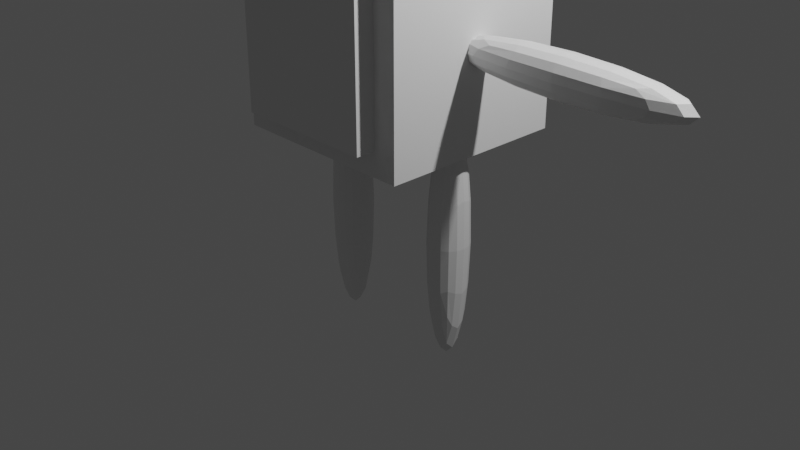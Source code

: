 # Source: Character003.blend  (saved by Blender 2.90.8; exported with 4.5.12 LTS)
import bpy
from mathutils import Matrix  # noqa: F401  (used for matrix-valued properties, if any)

bpy.ops.wm.read_factory_settings(use_empty=True)
scene = bpy.context.scene
scene.name = 'Scene'

# ---- collections
col_collection = bpy.data.collections.new('Collection'); scene.collection.children.link(col_collection)
col_body = bpy.data.collections.new('body'); scene.collection.children.link(col_body)
col_bones = bpy.data.collections.new('Bones'); scene.collection.children.link(col_bones)

# ---- materials (node trees are filled in below, after node groups)
mat_material_001 = bpy.data.materials.new('Material.001')
mat_material_001.alpha_threshold = 0.0
mat_material_001.use_transparent_shadow = False
mat_material_001.line_color = (0.0, 0.0, 0.0, 1.0)
mat_material = bpy.data.materials.new('Material')
mat_material.alpha_threshold = 0.0
mat_material.use_transparent_shadow = False
mat_material.line_color = (0.0, 0.0, 0.0, 1.0)

# ---- material node trees
mat_material_001.use_nodes = True; mat_material_001.node_tree.nodes.clear()
_N = mat_material_001.node_tree.nodes; _L = mat_material_001.node_tree.links
n0 = _N.new('ShaderNodeOutputMaterial'); n0.name = 'Material Output'; n0.location = (300, 300)
n1 = _N.new('ShaderNodeBsdfPrincipled'); n1.name = 'Principled BSDF'; n1.location = (10, 300)
n1.distribution = 'GGX'
n1.subsurface_method = 'BURLEY'
n1.inputs[2].default_value = 0.4
n1.inputs[3].default_value = 1.45
n1.inputs[27].default_value = (0.0, 0.0, 0.0, 1.0)
n1.inputs[28].default_value = 1.0
_L.new(n1.outputs[0], n0.inputs[0])
n0.is_active_output = True
mat_material.use_nodes = True; mat_material.node_tree.nodes.clear()
_N = mat_material.node_tree.nodes; _L = mat_material.node_tree.links
n0 = _N.new('ShaderNodeOutputMaterial'); n0.name = 'Material Output'; n0.location = (300, 300)
n1 = _N.new('ShaderNodeBsdfPrincipled'); n1.name = 'Principled BSDF'; n1.location = (10, 300)
n1.distribution = 'GGX'
n1.subsurface_method = 'BURLEY'
n1.inputs[2].default_value = 0.4
n1.inputs[3].default_value = 1.45
n1.inputs[27].default_value = (0.0, 0.0, 0.0, 1.0)
n1.inputs[28].default_value = 1.0
_L.new(n1.outputs[0], n0.inputs[0])
n0.is_active_output = True

# ---- world
world_world = bpy.data.worlds.new('World'); scene.world = world_world
world_world.use_nodes = True; world_world.node_tree.nodes.clear()
_N = world_world.node_tree.nodes; _L = world_world.node_tree.links
n0 = _N.new('ShaderNodeOutputWorld'); n0.name = 'World Output'; n0.location = (300, 300)
n1 = _N.new('ShaderNodeBackground'); n1.name = 'Background'; n1.location = (10, 300)
n1.inputs[0].default_value = (0.05088, 0.05088, 0.05088, 1.0)
_L.new(n1.outputs[0], n0.inputs[0])
n0.is_active_output = True
world_world.color = (0.05088, 0.05088, 0.05088)
world_world.use_sun_shadow = False
world_world.sun_shadow_jitter_overblur = 0.0

# ---- cameras
cam_camera = bpy.data.cameras.new('Camera')
cam_camera.clip_end = 100.0
cam_camera.ortho_scale = 7.314

# ---- lights
light_light = bpy.data.lights.new('Light', 'POINT')
light_light.transmission_factor = 0.0
light_light.energy = 1000.0
light_light.shadow_soft_size = 0.1
light_light.shadow_maximum_resolution = 0.006
light_light.use_absolute_resolution = True

# ---- meshes
me_cube_001 = bpy.data.meshes.new('Cube.001')
me_cube_001.from_pydata([(1.0, 1.0, 1.0), (1.0, 1.0, -1.0), (1.0, -1.0, 1.0), (1.0, -1.0, -1.0), (-1.0, 1.0, 1.0), (-1.0, 1.0, -1.0), (-1.0, -1.0, 1.0), (-1.0, -1.0, -1.0)], [], [(0, 4, 6, 2), (3, 2, 6, 7), (7, 6, 4, 5), (5, 1, 3, 7), (1, 0, 2, 3), (5, 4, 0, 1)])
_uv = me_cube_001.uv_layers.new(name='UVMap')
_uv.uv.foreach_set('vector', [0.625, 0.5, 0.875, 0.5, 0.875, 0.75, 0.625, 0.75, 0.375, 0.75, 0.625, 0.75, 0.625, 1.0, 0.375, 1.0, 0.375, 0.0, 0.625, 0.0, 0.625, 0.25, 0.375, 0.25, 0.125, 0.5, 0.375, 0.5, 0.375, 0.75, 0.125, 0.75, 0.375, 0.5, 0.625, 0.5, 0.625, 0.75, 0.375, 0.75, 0.375, 0.25, 0.625, 0.25, 0.625, 0.5, 0.375, 0.5])
me_cube_001.materials.append(mat_material_001)
me_cube_001.use_remesh_preserve_volume = False
me_cube_001.use_remesh_preserve_attributes = False
me_cube_001.use_mirror_vertex_groups = False
me_cube_001.update()
me_cube = bpy.data.meshes.new('Cube')
me_cube.from_pydata([(1.0, 1.0, 1.0), (1.0, 1.0, -1.0), (1.0, -1.0, 1.0), (1.0, -1.0, -1.0), (-1.0, 1.0, 1.0), (-1.0, 1.0, -1.0), (-1.0, -1.0, 1.0), (-1.0, -1.0, -1.0)], [], [(0, 4, 6, 2), (3, 2, 6, 7), (7, 6, 4, 5), (5, 1, 3, 7), (1, 0, 2, 3), (5, 4, 0, 1)])
_uv = me_cube.uv_layers.new(name='UVMap')
_uv.uv.foreach_set('vector', [0.625, 0.5, 0.875, 0.5, 0.875, 0.75, 0.625, 0.75, 0.375, 0.75, 0.625, 0.75, 0.625, 1.0, 0.375, 1.0, 0.375, 0.0, 0.625, 0.0, 0.625, 0.25, 0.375, 0.25, 0.125, 0.5, 0.375, 0.5, 0.375, 0.75, 0.125, 0.75, 0.375, 0.5, 0.625, 0.5, 0.625, 0.75, 0.375, 0.75, 0.375, 0.25, 0.625, 0.25, 0.625, 0.5, 0.375, 0.5])
me_cube.materials.append(mat_material)
me_cube.use_remesh_preserve_volume = False
me_cube.use_remesh_preserve_attributes = False
me_cube.use_mirror_vertex_groups = False
me_cube.update()
me_cube_002 = bpy.data.meshes.new('Cube.002')
me_cube_002.from_pydata([(-1.0, -1.0, -1.0), (-1.0, -1.0, 1.0), (-1.0, 1.0, -1.0), (-1.0, 1.0, 1.0), (1.0, -1.0, -1.0), (1.0, -1.0, 1.0), (1.0, 1.0, -1.0), (1.0, 1.0, 1.0)], [], [(0, 1, 3, 2), (2, 3, 7, 6), (6, 7, 5, 4), (4, 5, 1, 0), (2, 6, 4, 0), (7, 3, 1, 5)])
_uv = me_cube_002.uv_layers.new(name='UVMap')
_uv.uv.foreach_set('vector', [0.375, 0.0, 0.625, 0.0, 0.625, 0.25, 0.375, 0.25, 0.375, 0.25, 0.625, 0.25, 0.625, 0.5, 0.375, 0.5, 0.375, 0.5, 0.625, 0.5, 0.625, 0.75, 0.375, 0.75, 0.375, 0.75, 0.625, 0.75, 0.625, 1.0, 0.375, 1.0, 0.125, 0.5, 0.375, 0.5, 0.375, 0.75, 0.125, 0.75, 0.625, 0.5, 0.875, 0.5, 0.875, 0.75, 0.625, 0.75])
me_cube_002.use_remesh_fix_poles = True
me_cube_002.use_remesh_preserve_attributes = False
me_cube_002.use_mirror_vertex_groups = False
me_cube_002.update()
me_cube_003 = bpy.data.meshes.new('Cube.003')
me_cube_003.from_pydata([(1.0, 1.0, 1.0), (1.0, 1.0, -1.0), (1.0, -1.0, 1.0), (1.0, -1.0, -1.0), (-1.0, 1.0, 1.0), (-1.0, 1.0, -1.0), (-1.0, -1.0, 1.0), (-1.0, -1.0, -1.0)], [], [(0, 4, 6, 2), (3, 2, 6, 7), (7, 6, 4, 5), (5, 1, 3, 7), (1, 0, 2, 3), (5, 4, 0, 1)])
_uv = me_cube_003.uv_layers.new(name='UVMap')
_uv.uv.foreach_set('vector', [0.625, 0.5, 0.875, 0.5, 0.875, 0.75, 0.625, 0.75, 0.375, 0.75, 0.625, 0.75, 0.625, 1.0, 0.375, 1.0, 0.375, 0.0, 0.625, 0.0, 0.625, 0.25, 0.375, 0.25, 0.125, 0.5, 0.375, 0.5, 0.375, 0.75, 0.125, 0.75, 0.375, 0.5, 0.625, 0.5, 0.625, 0.75, 0.375, 0.75, 0.375, 0.25, 0.625, 0.25, 0.625, 0.5, 0.375, 0.5])
me_cube_003.materials.append(mat_material)
me_cube_003.use_remesh_preserve_volume = False
me_cube_003.use_remesh_preserve_attributes = False
me_cube_003.use_mirror_vertex_groups = False
me_cube_003.update()
me_cube_004 = bpy.data.meshes.new('Cube.004')
me_cube_004.from_pydata([(1.0, 1.0, 1.0), (1.0, 1.0, -1.0), (1.0, -1.0, 1.0), (1.0, -1.0, -1.0), (-1.0, 1.0, 1.0), (-1.0, 1.0, -1.0), (-1.0, -1.0, 1.0), (-1.0, -1.0, -1.0)], [], [(0, 4, 6, 2), (3, 2, 6, 7), (7, 6, 4, 5), (5, 1, 3, 7), (1, 0, 2, 3), (5, 4, 0, 1)])
_uv = me_cube_004.uv_layers.new(name='UVMap')
_uv.uv.foreach_set('vector', [0.625, 0.5, 0.875, 0.5, 0.875, 0.75, 0.625, 0.75, 0.375, 0.75, 0.625, 0.75, 0.625, 1.0, 0.375, 1.0, 0.375, 0.0, 0.625, 0.0, 0.625, 0.25, 0.375, 0.25, 0.125, 0.5, 0.375, 0.5, 0.375, 0.75, 0.125, 0.75, 0.375, 0.5, 0.625, 0.5, 0.625, 0.75, 0.375, 0.75, 0.375, 0.25, 0.625, 0.25, 0.625, 0.5, 0.375, 0.5])
me_cube_004.materials.append(mat_material)
me_cube_004.use_remesh_preserve_volume = False
me_cube_004.use_remesh_preserve_attributes = False
me_cube_004.use_mirror_vertex_groups = False
me_cube_004.update()
me_cube_005 = bpy.data.meshes.new('Cube.005')
me_cube_005.from_pydata([(-1.0, -1.0, -1.0), (-1.0, -1.0, 1.0), (-1.0, 1.0, -1.0), (-1.0, 1.0, 1.0), (1.0, -1.0, -1.0), (1.0, -1.0, 1.0), (1.0, 1.0, -1.0), (1.0, 1.0, 1.0)], [], [(0, 1, 3, 2), (2, 3, 7, 6), (6, 7, 5, 4), (4, 5, 1, 0), (2, 6, 4, 0), (7, 3, 1, 5)])
_uv = me_cube_005.uv_layers.new(name='UVMap')
_uv.uv.foreach_set('vector', [0.375, 0.0, 0.625, 0.0, 0.625, 0.25, 0.375, 0.25, 0.375, 0.25, 0.625, 0.25, 0.625, 0.5, 0.375, 0.5, 0.375, 0.5, 0.625, 0.5, 0.625, 0.75, 0.375, 0.75, 0.375, 0.75, 0.625, 0.75, 0.625, 1.0, 0.375, 1.0, 0.125, 0.5, 0.375, 0.5, 0.375, 0.75, 0.125, 0.75, 0.625, 0.5, 0.875, 0.5, 0.875, 0.75, 0.625, 0.75])
me_cube_005.use_remesh_fix_poles = True
me_cube_005.use_remesh_preserve_attributes = False
me_cube_005.use_mirror_vertex_groups = False
me_cube_005.update()
me_cube_006 = bpy.data.meshes.new('Cube.006')
me_cube_006.from_pydata([(1.0, 1.0, 1.0), (1.0, 1.0, -1.0), (1.0, -1.0, 1.0), (1.0, -1.0, -1.0), (-1.0, 1.0, 1.0), (-1.0, 1.0, -1.0), (-1.0, -1.0, 1.0), (-1.0, -1.0, -1.0), (0.0, 0.3472, 1.13), (0.0, 0.6811, 1.104), (0.0, 0.9887, 1.063), (0.0, 1.258, 1.008), (0.0, 1.48, 0.9406), (0.0, 1.644, 0.8637), (0.0, 1.746, 0.7802), (0.0, 1.78, 0.6934), (0.0, 1.746, 0.6066), (0.0, 0.9887, 0.3235), (0.06774, 0.3405, 1.13), (0.1329, 0.668, 1.104), (0.1929, 0.9698, 1.063), (0.2455, 1.234, 1.008), (0.2887, 1.451, 0.9406), (0.3208, 1.613, 0.8637), (0.3405, 1.712, 0.7802), (0.3472, 1.746, 0.6934), (0.3405, 1.712, 0.6066), (0.3208, 1.613, 0.5232), (0.2887, 1.451, 0.4462), (0.2455, 1.234, 0.3788), (0.1929, 0.9698, 0.3235), (0.1329, 0.668, 0.2824), (0.06774, 0.3405, 0.2571), (0.1329, 0.3208, 1.13), (0.2606, 0.6292, 1.104), (0.3784, 0.9135, 1.063), (0.4816, 1.163, 1.008), (0.5663, 1.367, 0.9406), (0.6292, 1.519, 0.8637), (0.668, 1.613, 0.7802), (0.6811, 1.644, 0.6934), (0.668, 1.613, 0.6066), (0.6292, 1.519, 0.5232), (0.5663, 1.367, 0.4462), (0.4816, 1.163, 0.3788), (0.3784, 0.9135, 0.3235), (0.2606, 0.6292, 0.2824), (0.1329, 0.3208, 0.2571), (0.1929, 0.2887, 1.13), (0.3784, 0.5663, 1.104), (0.5493, 0.8221, 1.063), (0.6992, 1.046, 1.008), (0.8221, 1.23, 0.9406), (0.9135, 1.367, 0.8637), (0.9698, 1.451, 0.7802), (0.9888, 1.48, 0.6934), (0.9698, 1.451, 0.6066), (0.9135, 1.367, 0.5232), (0.8221, 1.23, 0.4462), (0.6992, 1.046, 0.3788), (0.5493, 0.8221, 0.3235), (0.3784, 0.5663, 0.2824), (0.1929, 0.2887, 0.2571), (0.2455, 0.2455, 1.13), (0.4816, 0.4816, 1.104), (0.6992, 0.6992, 1.063), (0.8899, 0.8899, 1.008), (1.046, 1.046, 0.9406), (1.163, 1.163, 0.8637), (1.234, 1.234, 0.7802), (1.258, 1.258, 0.6934), (1.234, 1.234, 0.6066), (1.163, 1.163, 0.5232), (1.046, 1.046, 0.4462), (0.8899, 0.8899, 0.3788), (0.6992, 0.6992, 0.3235), (0.4816, 0.4816, 0.2824), (0.2455, 0.2455, 0.2571), (0.2887, 0.1929, 1.13), (0.5663, 0.3784, 1.104), (0.8221, 0.5493, 1.063), (1.046, 0.6992, 1.008), (1.23, 0.8221, 0.9406), (1.367, 0.9135, 0.8637), (1.451, 0.9698, 0.7802), (1.48, 0.9887, 0.6934), (1.451, 0.9698, 0.6066), (1.367, 0.9135, 0.5232), (1.23, 0.8221, 0.4462), (1.046, 0.6992, 0.3788), (0.8221, 0.5493, 0.3235), (0.5663, 0.3784, 0.2824), (0.2887, 0.1929, 0.2571), (0.3208, 0.1329, 1.13), (0.6292, 0.2606, 1.104), (0.9135, 0.3784, 1.063), (1.163, 0.4816, 1.008), (1.367, 0.5663, 0.9406), (1.519, 0.6292, 0.8637), (1.613, 0.668, 0.7802), (1.644, 0.6811, 0.6934), (1.613, 0.668, 0.6066), (1.519, 0.6292, 0.5232), (1.367, 0.5663, 0.4462), (1.163, 0.4816, 0.3788), (0.9135, 0.3784, 0.3235), (0.6292, 0.2606, 0.2824), (0.3208, 0.1329, 0.2571), (0.3405, 0.06774, 1.13), (0.668, 0.1329, 1.104), (0.9698, 0.1929, 1.063), (1.234, 0.2455, 1.008), (1.451, 0.2887, 0.9406), (1.613, 0.3208, 0.8637), (1.712, 0.3405, 0.7802), (1.746, 0.3472, 0.6934), (1.712, 0.3405, 0.6066), (1.613, 0.3208, 0.5232), (1.451, 0.2887, 0.4462), (1.234, 0.2455, 0.3788), (0.9698, 0.1929, 0.3235), (0.668, 0.1329, 0.2824), (0.3405, 0.06774, 0.2571), (0.3472, -5.813e-07, 1.13), (0.6811, -5.681e-07, 1.104), (0.9888, -5.548e-07, 1.063), (1.258, -5.681e-07, 1.008), (1.48, -5.946e-07, 0.9406), (1.644, -4.885e-07, 0.8637), (1.746, -7.007e-07, 0.7802), (1.78, -6.741e-07, 0.6934), (1.746, -7.007e-07, 0.6066), (1.644, -4.089e-07, 0.5232), (1.48, -5.946e-07, 0.4462), (1.258, -5.681e-07, 0.3788), (0.9887, -6.078e-07, 0.3235), (0.6811, -5.415e-07, 0.2824), (0.3472, -5.482e-07, 0.2571), (0.3405, -0.06774, 1.13), (0.668, -0.1329, 1.104), (0.9698, -0.1929, 1.063), (1.234, -0.2455, 1.008), (1.451, -0.2887, 0.9406), (1.613, -0.3208, 0.8637), (1.712, -0.3405, 0.7802), (1.746, -0.3472, 0.6934), (1.712, -0.3405, 0.6066), (1.613, -0.3208, 0.5232), (1.451, -0.2887, 0.4462), (1.234, -0.2455, 0.3788), (0.9698, -0.1929, 0.3235), (0.668, -0.1329, 0.2824), (0.3405, -0.06774, 0.2571), (0.3208, -0.1329, 1.13), (0.6292, -0.2606, 1.104), (0.9135, -0.3784, 1.063), (1.163, -0.4816, 1.008), (1.367, -0.5663, 0.9406), (1.519, -0.6292, 0.8637), (1.613, -0.668, 0.7802), (1.644, -0.6811, 0.6934), (1.613, -0.668, 0.6066), (1.519, -0.6292, 0.5232), (1.367, -0.5663, 0.4462), (1.163, -0.4816, 0.3788), (0.9135, -0.3784, 0.3235), (0.6292, -0.2606, 0.2824), (0.3208, -0.1329, 0.2571), (0.2887, -0.1929, 1.13), (0.5663, -0.3784, 1.104), (0.8221, -0.5493, 1.063), (1.046, -0.6992, 1.008), (1.23, -0.8221, 0.9406), (1.367, -0.9135, 0.8637), (1.451, -0.9698, 0.7802), (1.48, -0.9888, 0.6934), (1.451, -0.9698, 0.6066), (1.367, -0.9135, 0.5232), (1.23, -0.8221, 0.4462), (1.046, -0.6992, 0.3788), (0.8221, -0.5493, 0.3235), (0.5663, -0.3784, 0.2824), (0.2887, -0.1929, 0.2571), (0.2455, -0.2455, 1.13), (0.4816, -0.4816, 1.104), (0.6992, -0.6992, 1.063), (0.8899, -0.8899, 1.008), (1.046, -1.046, 0.9406), (1.163, -1.163, 0.8637), (1.234, -1.234, 0.7802), (1.258, -1.258, 0.6934), (1.234, -1.234, 0.6066), (1.163, -1.163, 0.5232), (1.046, -1.046, 0.4462), (0.8899, -0.8899, 0.3788), (0.6992, -0.6992, 0.3235), (0.4816, -0.4816, 0.2824), (0.2455, -0.2455, 0.2571), (0.1929, -0.2887, 1.13), (0.3784, -0.5663, 1.104), (0.5493, -0.8221, 1.063), (0.6992, -1.046, 1.008), (0.8221, -1.23, 0.9406), (0.9135, -1.367, 0.8637), (0.9698, -1.451, 0.7802), (0.9887, -1.48, 0.6934), (0.9698, -1.451, 0.6066), (0.9135, -1.367, 0.5232), (0.8221, -1.23, 0.4462), (0.6992, -1.046, 0.3788), (0.5493, -0.8221, 0.3235), (0.3784, -0.5663, 0.2824), (0.1929, -0.2887, 0.2571), (0.0, -5.799e-07, 0.2485), (0.1329, -0.3208, 1.13), (0.2606, -0.6292, 1.104), (0.3784, -0.9135, 1.063), (0.4816, -1.163, 1.008), (0.5663, -1.367, 0.9406), (0.6292, -1.519, 0.8637), (0.668, -1.613, 0.7802), (0.6811, -1.644, 0.6934), (0.668, -1.613, 0.6066), (0.6292, -1.519, 0.5232), (0.5663, -1.367, 0.4462), (0.4816, -1.163, 0.3788), (0.3784, -0.9135, 0.3235), (0.2606, -0.6292, 0.2824), (0.1329, -0.3208, 0.2571), (0.06774, -0.3405, 1.13), (0.1329, -0.668, 1.104), (0.1929, -0.9698, 1.063), (0.2455, -1.234, 1.008), (0.2887, -1.451, 0.9406), (0.3208, -1.613, 0.8637), (0.3405, -1.712, 0.7802), (0.3472, -1.746, 0.6934), (0.3405, -1.712, 0.6066), (0.3208, -1.613, 0.5232), (0.2887, -1.451, 0.4462), (0.2455, -1.234, 0.3788), (0.1929, -0.9698, 0.3235), (0.1329, -0.668, 0.2824), (0.06774, -0.3405, 0.2571), (-1.284e-08, -0.3472, 1.13), (7.335e-08, -0.6811, 1.104), (4.683e-08, -0.9888, 1.063), (-4.598e-08, -1.258, 1.008), (-1.521e-07, -1.48, 0.9406), (1.131e-07, -1.644, 0.8637), (-1.521e-07, -1.746, 0.7802), (-1.786e-07, -1.78, 0.6934), (-1.521e-07, -1.746, 0.6066), (1.131e-07, -1.644, 0.5232), (-1.521e-07, -1.48, 0.4462), (-4.598e-08, -1.258, 0.3788), (-1.947e-08, -0.9888, 0.3235), (7.054e-09, -0.6811, 0.2824), (7.054e-09, -0.3472, 0.2571), (-0.06774, -0.3405, 1.13), (-0.1329, -0.668, 1.104), (-0.1929, -0.9698, 1.063), (-0.2455, -1.234, 1.008), (-0.2887, -1.451, 0.9406), (-0.3208, -1.613, 0.8637), (-0.3405, -1.712, 0.7802), (-0.3472, -1.746, 0.6934), (-0.3405, -1.712, 0.6066), (-0.3208, -1.613, 0.5232), (-0.2887, -1.451, 0.4462), (-0.2455, -1.234, 0.3788), (-0.1929, -0.9698, 0.3235), (-0.1329, -0.668, 0.2824), (-0.06774, -0.3405, 0.2571), (-0.1329, -0.3208, 1.13), (-0.2606, -0.6292, 1.104), (-0.3784, -0.9135, 1.063), (-0.4816, -1.163, 1.008), (-0.5663, -1.367, 0.9406), (-0.6292, -1.519, 0.8637), (-0.668, -1.613, 0.7802), (-0.6811, -1.644, 0.6934), (-0.668, -1.613, 0.6066), (-0.6292, -1.519, 0.5232), (-0.5663, -1.367, 0.4462), (-0.4816, -1.163, 0.3788), (-0.3784, -0.9135, 0.3235), (-0.2606, -0.6292, 0.2824), (-0.1329, -0.3208, 0.2571), (-0.1929, -0.2887, 1.13), (-0.3784, -0.5663, 1.104), (-0.5493, -0.8221, 1.063), (-0.6992, -1.046, 1.008), (-0.8221, -1.23, 0.9406), (-0.9135, -1.367, 0.8637), (-0.9698, -1.451, 0.7802), (-0.9887, -1.48, 0.6934), (-0.9698, -1.451, 0.6066), (-0.9135, -1.367, 0.5232), (-0.8221, -1.23, 0.4462), (-0.6992, -1.046, 0.3788), (-0.5493, -0.8221, 0.3235), (-0.3784, -0.5663, 0.2824), (-0.1929, -0.2887, 0.2571), (-4.101e-07, -9.9e-07, 1.138), (-0.2455, -0.2455, 1.13), (-0.4816, -0.4816, 1.104), (-0.6992, -0.6992, 1.063), (-0.8899, -0.8899, 1.008), (-1.046, -1.046, 0.9406), (-1.163, -1.163, 0.8637), (-1.234, -1.234, 0.7802), (-1.258, -1.258, 0.6934), (-1.234, -1.234, 0.6066), (-1.163, -1.163, 0.5232), (-1.046, -1.046, 0.4462), (-0.8899, -0.8899, 0.3788), (-0.6992, -0.6992, 0.3235), (-0.4816, -0.4816, 0.2824), (-0.2455, -0.2455, 0.2571), (-0.2887, -0.1929, 1.13), (-0.5663, -0.3784, 1.104), (-0.8221, -0.5493, 1.063), (-1.046, -0.6992, 1.008), (-1.23, -0.8221, 0.9406), (-1.367, -0.9135, 0.8637), (-1.451, -0.9698, 0.7802), (-1.48, -0.9887, 0.6934), (-1.451, -0.9698, 0.6066), (-1.367, -0.9135, 0.5232), (-1.23, -0.8221, 0.4462), (-1.046, -0.6992, 0.3788), (-0.8221, -0.5493, 0.3235), (-0.5663, -0.3784, 0.2824), (-0.2887, -0.1929, 0.2571), (-0.3208, -0.1329, 1.13), (-0.6292, -0.2606, 1.104), (-0.9135, -0.3784, 1.063), (-1.163, -0.4816, 1.008), (-1.367, -0.5663, 0.9406), (-1.519, -0.6292, 0.8637), (-1.613, -0.668, 0.7802), (-1.644, -0.6811, 0.6934), (-1.613, -0.668, 0.6066), (-1.519, -0.6292, 0.5232), (-1.367, -0.5663, 0.4462), (-1.163, -0.4816, 0.3788), (-0.9135, -0.3784, 0.3235), (-0.6292, -0.2606, 0.2824), (-0.3208, -0.1329, 0.2571), (-0.3405, -0.06774, 1.13), (-0.668, -0.1329, 1.104), (-0.9698, -0.1929, 1.063), (-1.234, -0.2455, 1.008), (-1.451, -0.2887, 0.9406), (-1.613, -0.3208, 0.8637), (-1.712, -0.3405, 0.7802), (-1.746, -0.3472, 0.6934), (-1.712, -0.3405, 0.6066), (-1.613, -0.3208, 0.5232), (-1.451, -0.2887, 0.4462), (-1.234, -0.2455, 0.3788), (-0.9698, -0.1929, 0.3235), (-0.668, -0.1329, 0.2824), (-0.3405, -0.06774, 0.2571), (-0.3472, -5.548e-07, 1.13), (-0.6811, -5.018e-07, 1.104), (-0.9887, -5.018e-07, 1.063), (-1.258, -3.294e-07, 1.008), (-1.48, -2.498e-07, 0.9406), (-1.644, -5.681e-07, 0.8637), (-1.746, -1.703e-07, 0.7802), (-1.78, -2.498e-07, 0.6934), (-1.746, -1.703e-07, 0.6066), (-1.644, -5.681e-07, 0.5232), (-1.48, -2.498e-07, 0.4462), (-1.258, -3.294e-07, 0.3788), (-0.9887, -4.62e-07, 0.3235), (-0.6811, -4.487e-07, 0.2824), (-0.3472, -5.614e-07, 0.2571), (-0.3405, 0.06774, 1.13), (-0.668, 0.1329, 1.104), (-0.9698, 0.1929, 1.063), (-1.234, 0.2455, 1.008), (-1.451, 0.2887, 0.9406), (-1.613, 0.3208, 0.8637), (-1.712, 0.3405, 0.7802), (-1.746, 0.3472, 0.6934), (-1.712, 0.3405, 0.6066), (-1.613, 0.3208, 0.5232), (-1.451, 0.2887, 0.4462), (-1.234, 0.2455, 0.3788), (-0.9698, 0.1929, 0.3235), (-0.668, 0.1329, 0.2824), (-0.3405, 0.06774, 0.2571), (-0.3208, 0.1329, 1.13), (-0.6292, 0.2606, 1.104), (-0.9135, 0.3784, 1.063), (-1.163, 0.4816, 1.008), (-1.367, 0.5663, 0.9406), (-1.519, 0.6292, 0.8637), (-1.613, 0.668, 0.7802), (-1.644, 0.6811, 0.6934), (-1.613, 0.668, 0.6066), (-1.519, 0.6292, 0.5232), (-1.367, 0.5663, 0.4462), (-1.163, 0.4816, 0.3788), (-0.9135, 0.3784, 0.3235), (-0.6292, 0.2606, 0.2824), (-0.3208, 0.1329, 0.2571), (-0.2887, 0.1929, 1.13), (-0.5663, 0.3784, 1.104), (-0.8221, 0.5493, 1.063), (-1.046, 0.6992, 1.008), (-1.23, 0.8221, 0.9406), (-1.367, 0.9135, 0.8637), (-1.451, 0.9698, 0.7802), (-1.48, 0.9887, 0.6934), (-1.451, 0.9698, 0.6066), (-1.367, 0.9135, 0.5232), (-1.23, 0.8221, 0.4462), (-1.046, 0.6992, 0.3788), (-0.8221, 0.5493, 0.3235), (-0.5663, 0.3784, 0.2824), (-0.2887, 0.1929, 0.2571), (-0.2455, 0.2455, 1.13), (-0.4816, 0.4816, 1.104), (-0.6992, 0.6992, 1.063), (-0.8899, 0.8899, 1.008), (-1.046, 1.046, 0.9406), (-1.163, 1.163, 0.8637), (-1.234, 1.234, 0.7802), (-1.258, 1.258, 0.6934), (-1.234, 1.234, 0.6066), (-1.163, 1.163, 0.5232), (-1.046, 1.046, 0.4462), (-0.8899, 0.8899, 0.3788), (-0.6992, 0.6992, 0.3235), (-0.4816, 0.4816, 0.2824), (-0.2455, 0.2455, 0.2571), (-0.1929, 0.2887, 1.13), (-0.3784, 0.5663, 1.104), (-0.5493, 0.8221, 1.063), (-0.6992, 1.046, 1.008), (-0.8221, 1.23, 0.9406), (-0.9135, 1.367, 0.8637), (-0.9698, 1.451, 0.7802), (-0.9887, 1.48, 0.6934), (-0.9698, 1.451, 0.6066), (-0.9135, 1.367, 0.5232), (-0.8221, 1.23, 0.4462), (-0.6992, 1.046, 0.3788), (-0.5493, 0.8221, 0.3235), (-0.3784, 0.5663, 0.2824), (-0.1929, 0.2887, 0.2571), (-0.1329, 0.3208, 1.13), (-0.2606, 0.6292, 1.104), (-0.3784, 0.9135, 1.063), (-0.4816, 1.163, 1.008), (-0.5663, 1.367, 0.9406), (-0.6292, 1.519, 0.8637), (-0.668, 1.613, 0.7802), (-0.6811, 1.644, 0.6934), (-0.668, 1.613, 0.6066), (-0.6292, 1.519, 0.5232), (-0.5663, 1.367, 0.4462), (-0.4816, 1.163, 0.3788), (-0.3784, 0.9135, 0.3235), (-0.2606, 0.6292, 0.2824), (-0.1329, 0.3208, 0.2571), (-0.06774, 0.3405, 1.13), (-0.1329, 0.668, 1.104), (-0.1929, 0.9698, 1.063), (-0.2455, 1.234, 1.008), (-0.2887, 1.451, 0.9406), (-0.3208, 1.613, 0.8637), (-0.3405, 1.712, 0.7802), (-0.3472, 1.746, 0.6934), (-0.3405, 1.712, 0.6066), (-0.3208, 1.613, 0.5232), (-0.2887, 1.451, 0.4462), (-0.2455, 1.234, 0.3788), (-0.1929, 0.9698, 0.3235), (-0.1329, 0.668, 0.2824), (-0.06774, 0.3405, 0.2571), (1.131e-07, 1.644, 0.5232), (4.844e-07, 1.48, 0.4462), (2.723e-07, 1.258, 0.3788), (1.397e-07, 0.6811, 0.2824), (2.694e-08, 0.3472, 0.2571)], [], [(0, 4, 6, 2), (3, 2, 6, 7), (7, 6, 4, 5), (5, 1, 3, 7), (1, 0, 2, 3), (5, 4, 0, 1), (489, 488, 31, 32), (15, 14, 24, 25), (8, 304, 18), (213, 489, 32), (16, 15, 25, 26), (9, 8, 18, 19), (485, 16, 26, 27), (10, 9, 19, 20), (486, 485, 27, 28), (11, 10, 20, 21), (487, 486, 28, 29), (12, 11, 21, 22), (17, 487, 29, 30), (13, 12, 22, 23), (488, 17, 30, 31), (14, 13, 23, 24), (23, 22, 37, 38), (31, 30, 45, 46), (24, 23, 38, 39), (32, 31, 46, 47), (25, 24, 39, 40), (18, 304, 33), (213, 32, 47), (26, 25, 40, 41), (19, 18, 33, 34), (27, 26, 41, 42), (20, 19, 34, 35), (28, 27, 42, 43), (21, 20, 35, 36), (29, 28, 43, 44), (22, 21, 36, 37), (30, 29, 44, 45), (42, 41, 56, 57), (35, 34, 49, 50), (43, 42, 57, 58), (36, 35, 50, 51), (44, 43, 58, 59), (37, 36, 51, 52), (45, 44, 59, 60), (38, 37, 52, 53), (46, 45, 60, 61), (39, 38, 53, 54), (47, 46, 61, 62), (40, 39, 54, 55), (33, 304, 48), (213, 47, 62), (41, 40, 55, 56), (34, 33, 48, 49), (61, 60, 75, 76), (54, 53, 68, 69), (62, 61, 76, 77), (55, 54, 69, 70), (48, 304, 63), (213, 62, 77), (56, 55, 70, 71), (49, 48, 63, 64), (57, 56, 71, 72), (50, 49, 64, 65), (58, 57, 72, 73), (51, 50, 65, 66), (59, 58, 73, 74), (52, 51, 66, 67), (60, 59, 74, 75), (53, 52, 67, 68), (73, 72, 87, 88), (66, 65, 80, 81), (74, 73, 88, 89), (67, 66, 81, 82), (75, 74, 89, 90), (68, 67, 82, 83), (76, 75, 90, 91), (69, 68, 83, 84), (77, 76, 91, 92), (70, 69, 84, 85), (63, 304, 78), (213, 77, 92), (71, 70, 85, 86), (64, 63, 78, 79), (72, 71, 86, 87), (65, 64, 79, 80), (92, 91, 106, 107), (85, 84, 99, 100), (78, 304, 93), (213, 92, 107), (86, 85, 100, 101), (79, 78, 93, 94), (87, 86, 101, 102), (80, 79, 94, 95), (88, 87, 102, 103), (81, 80, 95, 96), (89, 88, 103, 104), (82, 81, 96, 97), (90, 89, 104, 105), (83, 82, 97, 98), (91, 90, 105, 106), (84, 83, 98, 99), (96, 95, 110, 111), (104, 103, 118, 119), (97, 96, 111, 112), (105, 104, 119, 120), (98, 97, 112, 113), (106, 105, 120, 121), (99, 98, 113, 114), (107, 106, 121, 122), (100, 99, 114, 115), (93, 304, 108), (213, 107, 122), (101, 100, 115, 116), (94, 93, 108, 109), (102, 101, 116, 117), (95, 94, 109, 110), (103, 102, 117, 118), (115, 114, 129, 130), (108, 304, 123), (213, 122, 137), (116, 115, 130, 131), (109, 108, 123, 124), (117, 116, 131, 132), (110, 109, 124, 125), (118, 117, 132, 133), (111, 110, 125, 126), (119, 118, 133, 134), (112, 111, 126, 127), (120, 119, 134, 135), (113, 112, 127, 128), (121, 120, 135, 136), (114, 113, 128, 129), (122, 121, 136, 137), (134, 133, 148, 149), (127, 126, 141, 142), (135, 134, 149, 150), (128, 127, 142, 143), (136, 135, 150, 151), (129, 128, 143, 144), (137, 136, 151, 152), (130, 129, 144, 145), (123, 304, 138), (213, 137, 152), (131, 130, 145, 146), (124, 123, 138, 139), (132, 131, 146, 147), (125, 124, 139, 140), (133, 132, 147, 148), (126, 125, 140, 141), (138, 304, 153), (213, 152, 167), (146, 145, 160, 161), (139, 138, 153, 154), (147, 146, 161, 162), (140, 139, 154, 155), (148, 147, 162, 163), (141, 140, 155, 156), (149, 148, 163, 164), (142, 141, 156, 157), (150, 149, 164, 165), (143, 142, 157, 158), (151, 150, 165, 166), (144, 143, 158, 159), (152, 151, 166, 167), (145, 144, 159, 160), (157, 156, 171, 172), (165, 164, 179, 180), (158, 157, 172, 173), (166, 165, 180, 181), (159, 158, 173, 174), (167, 166, 181, 182), (160, 159, 174, 175), (153, 304, 168), (213, 167, 182), (161, 160, 175, 176), (154, 153, 168, 169), (162, 161, 176, 177), (155, 154, 169, 170), (163, 162, 177, 178), (156, 155, 170, 171), (164, 163, 178, 179), (176, 175, 190, 191), (169, 168, 183, 184), (177, 176, 191, 192), (170, 169, 184, 185), (178, 177, 192, 193), (171, 170, 185, 186), (179, 178, 193, 194), (172, 171, 186, 187), (180, 179, 194, 195), (173, 172, 187, 188), (181, 180, 195, 196), (174, 173, 188, 189), (182, 181, 196, 197), (175, 174, 189, 190), (168, 304, 183), (213, 182, 197), (195, 194, 209, 210), (188, 187, 202, 203), (196, 195, 210, 211), (189, 188, 203, 204), (197, 196, 211, 212), (190, 189, 204, 205), (183, 304, 198), (213, 197, 212), (191, 190, 205, 206), (184, 183, 198, 199), (192, 191, 206, 207), (185, 184, 199, 200), (193, 192, 207, 208), (186, 185, 200, 201), (194, 193, 208, 209), (187, 186, 201, 202), (207, 206, 222, 223), (200, 199, 215, 216), (208, 207, 223, 224), (201, 200, 216, 217), (209, 208, 224, 225), (202, 201, 217, 218), (210, 209, 225, 226), (203, 202, 218, 219), (211, 210, 226, 227), (204, 203, 219, 220), (212, 211, 227, 228), (205, 204, 220, 221), (198, 304, 214), (213, 212, 228), (206, 205, 221, 222), (199, 198, 214, 215), (227, 226, 241, 242), (220, 219, 234, 235), (228, 227, 242, 243), (221, 220, 235, 236), (214, 304, 229), (213, 228, 243), (222, 221, 236, 237), (215, 214, 229, 230), (223, 222, 237, 238), (216, 215, 230, 231), (224, 223, 238, 239), (217, 216, 231, 232), (225, 224, 239, 240), (218, 217, 232, 233), (226, 225, 240, 241), (219, 218, 233, 234), (231, 230, 245, 246), (239, 238, 253, 254), (232, 231, 246, 247), (240, 239, 254, 255), (233, 232, 247, 248), (241, 240, 255, 256), (234, 233, 248, 249), (242, 241, 256, 257), (235, 234, 249, 250), (243, 242, 257, 258), (236, 235, 250, 251), (229, 304, 244), (213, 243, 258), (237, 236, 251, 252), (230, 229, 244, 245), (238, 237, 252, 253), (250, 249, 264, 265), (258, 257, 272, 273), (251, 250, 265, 266), (244, 304, 259), (213, 258, 273), (252, 251, 266, 267), (245, 244, 259, 260), (253, 252, 267, 268), (246, 245, 260, 261), (254, 253, 268, 269), (247, 246, 261, 262), (255, 254, 269, 270), (248, 247, 262, 263), (256, 255, 270, 271), (249, 248, 263, 264), (257, 256, 271, 272), (269, 268, 283, 284), (262, 261, 276, 277), (270, 269, 284, 285), (263, 262, 277, 278), (271, 270, 285, 286), (264, 263, 278, 279), (272, 271, 286, 287), (265, 264, 279, 280), (273, 272, 287, 288), (266, 265, 280, 281), (259, 304, 274), (213, 273, 288), (267, 266, 281, 282), (260, 259, 274, 275), (268, 267, 282, 283), (261, 260, 275, 276), (288, 287, 302, 303), (281, 280, 295, 296), (274, 304, 289), (213, 288, 303), (282, 281, 296, 297), (275, 274, 289, 290), (283, 282, 297, 298), (276, 275, 290, 291), (284, 283, 298, 299), (277, 276, 291, 292), (285, 284, 299, 300), (278, 277, 292, 293), (286, 285, 300, 301), (279, 278, 293, 294), (287, 286, 301, 302), (280, 279, 294, 295), (292, 291, 307, 308), (300, 299, 315, 316), (293, 292, 308, 309), (301, 300, 316, 317), (294, 293, 309, 310), (302, 301, 317, 318), (295, 294, 310, 311), (303, 302, 318, 319), (296, 295, 311, 312), (289, 304, 305), (213, 303, 319), (297, 296, 312, 313), (290, 289, 305, 306), (298, 297, 313, 314), (291, 290, 306, 307), (299, 298, 314, 315), (312, 311, 326, 327), (305, 304, 320), (213, 319, 334), (313, 312, 327, 328), (306, 305, 320, 321), (314, 313, 328, 329), (307, 306, 321, 322), (315, 314, 329, 330), (308, 307, 322, 323), (316, 315, 330, 331), (309, 308, 323, 324), (317, 316, 331, 332), (310, 309, 324, 325), (318, 317, 332, 333), (311, 310, 325, 326), (319, 318, 333, 334), (331, 330, 345, 346), (324, 323, 338, 339), (332, 331, 346, 347), (325, 324, 339, 340), (333, 332, 347, 348), (326, 325, 340, 341), (334, 333, 348, 349), (327, 326, 341, 342), (320, 304, 335), (213, 334, 349), (328, 327, 342, 343), (321, 320, 335, 336), (329, 328, 343, 344), (322, 321, 336, 337), (330, 329, 344, 345), (323, 322, 337, 338), (213, 349, 364), (343, 342, 357, 358), (336, 335, 350, 351), (344, 343, 358, 359), (337, 336, 351, 352), (345, 344, 359, 360), (338, 337, 352, 353), (346, 345, 360, 361), (339, 338, 353, 354), (347, 346, 361, 362), (340, 339, 354, 355), (348, 347, 362, 363), (341, 340, 355, 356), (349, 348, 363, 364), (342, 341, 356, 357), (335, 304, 350), (362, 361, 376, 377), (355, 354, 369, 370), (363, 362, 377, 378), (356, 355, 370, 371), (364, 363, 378, 379), (357, 356, 371, 372), (350, 304, 365), (213, 364, 379), (358, 357, 372, 373), (351, 350, 365, 366), (359, 358, 373, 374), (352, 351, 366, 367), (360, 359, 374, 375), (353, 352, 367, 368), (361, 360, 375, 376), (354, 353, 368, 369), (366, 365, 380, 381), (374, 373, 388, 389), (367, 366, 381, 382), (375, 374, 389, 390), (368, 367, 382, 383), (376, 375, 390, 391), (369, 368, 383, 384), (377, 376, 391, 392), (370, 369, 384, 385), (378, 377, 392, 393), (371, 370, 385, 386), (379, 378, 393, 394), (372, 371, 386, 387), (365, 304, 380), (213, 379, 394), (373, 372, 387, 388), (385, 384, 399, 400), (393, 392, 407, 408), (386, 385, 400, 401), (394, 393, 408, 409), (387, 386, 401, 402), (380, 304, 395), (213, 394, 409), (388, 387, 402, 403), (381, 380, 395, 396), (389, 388, 403, 404), (382, 381, 396, 397), (390, 389, 404, 405), (383, 382, 397, 398), (391, 390, 405, 406), (384, 383, 398, 399), (392, 391, 406, 407), (404, 403, 418, 419), (397, 396, 411, 412), (405, 404, 419, 420), (398, 397, 412, 413), (406, 405, 420, 421), (399, 398, 413, 414), (407, 406, 421, 422), (400, 399, 414, 415), (408, 407, 422, 423), (401, 400, 415, 416), (409, 408, 423, 424), (402, 401, 416, 417), (395, 304, 410), (213, 409, 424), (403, 402, 417, 418), (396, 395, 410, 411), (423, 422, 437, 438), (416, 415, 430, 431), (424, 423, 438, 439), (417, 416, 431, 432), (410, 304, 425), (213, 424, 439), (418, 417, 432, 433), (411, 410, 425, 426), (419, 418, 433, 434), (412, 411, 426, 427), (420, 419, 434, 435), (413, 412, 427, 428), (421, 420, 435, 436), (414, 413, 428, 429), (422, 421, 436, 437), (415, 414, 429, 430), (427, 426, 441, 442), (435, 434, 449, 450), (428, 427, 442, 443), (436, 435, 450, 451), (429, 428, 443, 444), (437, 436, 451, 452), (430, 429, 444, 445), (438, 437, 452, 453), (431, 430, 445, 446), (439, 438, 453, 454), (432, 431, 446, 447), (425, 304, 440), (213, 439, 454), (433, 432, 447, 448), (426, 425, 440, 441), (434, 433, 448, 449), (446, 445, 460, 461), (454, 453, 468, 469), (447, 446, 461, 462), (440, 304, 455), (213, 454, 469), (448, 447, 462, 463), (441, 440, 455, 456), (449, 448, 463, 464), (442, 441, 456, 457), (450, 449, 464, 465), (443, 442, 457, 458), (451, 450, 465, 466), (444, 443, 458, 459), (452, 451, 466, 467), (445, 444, 459, 460), (453, 452, 467, 468), (465, 464, 479, 480), (458, 457, 472, 473), (466, 465, 480, 481), (459, 458, 473, 474), (467, 466, 481, 482), (460, 459, 474, 475), (468, 467, 482, 483), (461, 460, 475, 476), (469, 468, 483, 484), (462, 461, 476, 477), (455, 304, 470), (213, 469, 484), (463, 462, 477, 478), (456, 455, 470, 471), (464, 463, 478, 479), (457, 456, 471, 472), (484, 483, 488, 489), (477, 476, 14, 15), (470, 304, 8), (213, 484, 489), (478, 477, 15, 16), (471, 470, 8, 9), (479, 478, 16, 485), (472, 471, 9, 10), (480, 479, 485, 486), (473, 472, 10, 11), (481, 480, 486, 487), (474, 473, 11, 12), (482, 481, 487, 17), (475, 474, 12, 13), (483, 482, 17, 488), (476, 475, 13, 14)])
_uv = me_cube_006.uv_layers.new(name='UVMap')
_uv.uv.foreach_set('vector', [0.625, 0.5, 0.875, 0.5, 0.875, 0.75, 0.625, 0.75, 0.375, 0.75, 0.625, 0.75, 0.625, 1.0, 0.375, 1.0, 0.375, 0.0, 0.625, 0.0, 0.625, 0.25, 0.375, 0.25, 0.125, 0.5, 0.375, 0.5, 0.375, 0.75, 0.125, 0.75, 0.375, 0.5, 0.625, 0.5, 0.625, 0.75, 0.375, 0.75, 0.375, 0.25, 0.625, 0.25, 0.625, 0.5, 0.375, 0.5, 0.75, 0.0625, 0.75, 0.125, 0.7188, 0.125, 0.7187, 0.0625, 0.75, 0.5, 0.75, 0.5625, 0.7188, 0.5625, 0.7188, 0.5, 0.75, 0.9375, 0.7344, 1.0, 0.7187, 0.9375, 0.7344, 0.0, 0.75, 0.0625, 0.7187, 0.0625, 0.75, 0.4375, 0.75, 0.5, 0.7188, 0.5, 0.7188, 0.4375, 0.75, 0.875, 0.75, 0.9375, 0.7187, 0.9375, 0.7188, 0.875, 0.75, 0.375, 0.75, 0.4375, 0.7188, 0.4375, 0.7188, 0.375, 0.75, 0.8125, 0.75, 0.875, 0.7188, 0.875, 0.7188, 0.8125, 0.75, 0.3125, 0.75, 0.375, 0.7188, 0.375, 0.7188, 0.3125, 0.75, 0.75, 0.75, 0.8125, 0.7188, 0.8125, 0.7188, 0.75, 0.75, 0.25, 0.75, 0.3125, 0.7188, 0.3125, 0.7188, 0.25, 0.75, 0.6875, 0.75, 0.75, 0.7188, 0.75, 0.7188, 0.6875, 0.75, 0.1875, 0.75, 0.25, 0.7188, 0.25, 0.7188, 0.1875, 0.75, 0.625, 0.75, 0.6875, 0.7188, 0.6875, 0.7188, 0.625, 0.75, 0.125, 0.75, 0.1875, 0.7188, 0.1875, 0.7188, 0.125, 0.75, 0.5625, 0.75, 0.625, 0.7188, 0.625, 0.7188, 0.5625, 0.7188, 0.625, 0.7188, 0.6875, 0.6875, 0.6875, 0.6875, 0.625, 0.7188, 0.125, 0.7188, 0.1875, 0.6875, 0.1875, 0.6875, 0.125, 0.7188, 0.5625, 0.7188, 0.625, 0.6875, 0.625, 0.6875, 0.5625, 0.7187, 0.0625, 0.7188, 0.125, 0.6875, 0.125, 0.6875, 0.0625, 0.7188, 0.5, 0.7188, 0.5625, 0.6875, 0.5625, 0.6875, 0.5, 0.7187, 0.9375, 0.7031, 1.0, 0.6875, 0.9375, 0.7031, 0.0, 0.7187, 0.0625, 0.6875, 0.0625, 0.7188, 0.4375, 0.7188, 0.5, 0.6875, 0.5, 0.6875, 0.4375, 0.7188, 0.875, 0.7187, 0.9375, 0.6875, 0.9375, 0.6875, 0.875, 0.7188, 0.375, 0.7188, 0.4375, 0.6875, 0.4375, 0.6875, 0.375, 0.7188, 0.8125, 0.7188, 0.875, 0.6875, 0.875, 0.6875, 0.8125, 0.7188, 0.3125, 0.7188, 0.375, 0.6875, 0.375, 0.6875, 0.3125, 0.7188, 0.75, 0.7188, 0.8125, 0.6875, 0.8125, 0.6875, 0.75, 0.7188, 0.25, 0.7188, 0.3125, 0.6875, 0.3125, 0.6875, 0.25, 0.7188, 0.6875, 0.7188, 0.75, 0.6875, 0.75, 0.6875, 0.6875, 0.7188, 0.1875, 0.7188, 0.25, 0.6875, 0.25, 0.6875, 0.1875, 0.6875, 0.375, 0.6875, 0.4375, 0.6562, 0.4375, 0.6562, 0.375, 0.6875, 0.8125, 0.6875, 0.875, 0.6562, 0.875, 0.6562, 0.8125, 0.6875, 0.3125, 0.6875, 0.375, 0.6562, 0.375, 0.6562, 0.3125, 0.6875, 0.75, 0.6875, 0.8125, 0.6562, 0.8125, 0.6562, 0.75, 0.6875, 0.25, 0.6875, 0.3125, 0.6562, 0.3125, 0.6562, 0.25, 0.6875, 0.6875, 0.6875, 0.75, 0.6562, 0.75, 0.6562, 0.6875, 0.6875, 0.1875, 0.6875, 0.25, 0.6562, 0.25, 0.6562, 0.1875, 0.6875, 0.625, 0.6875, 0.6875, 0.6562, 0.6875, 0.6562, 0.625, 0.6875, 0.125, 0.6875, 0.1875, 0.6562, 0.1875, 0.6562, 0.125, 0.6875, 0.5625, 0.6875, 0.625, 0.6562, 0.625, 0.6562, 0.5625, 0.6875, 0.0625, 0.6875, 0.125, 0.6562, 0.125, 0.6562, 0.0625, 0.6875, 0.5, 0.6875, 0.5625, 0.6562, 0.5625, 0.6562, 0.5, 0.6875, 0.9375, 0.6719, 1.0, 0.6562, 0.9375, 0.6719, 0.0, 0.6875, 0.0625, 0.6562, 0.0625, 0.6875, 0.4375, 0.6875, 0.5, 0.6562, 0.5, 0.6562, 0.4375, 0.6875, 0.875, 0.6875, 0.9375, 0.6562, 0.9375, 0.6562, 0.875, 0.6562, 0.125, 0.6562, 0.1875, 0.625, 0.1875, 0.625, 0.125, 0.6562, 0.5625, 0.6562, 0.625, 0.625, 0.625, 0.625, 0.5625, 0.6562, 0.0625, 0.6562, 0.125, 0.625, 0.125, 0.625, 0.0625, 0.6562, 0.5, 0.6562, 0.5625, 0.625, 0.5625, 0.625, 0.5, 0.6562, 0.9375, 0.6406, 1.0, 0.625, 0.9375, 0.6406, 0.0, 0.6562, 0.0625, 0.625, 0.0625, 0.6562, 0.4375, 0.6562, 0.5, 0.625, 0.5, 0.625, 0.4375, 0.6562, 0.875, 0.6562, 0.9375, 0.625, 0.9375, 0.625, 0.875, 0.6562, 0.375, 0.6562, 0.4375, 0.625, 0.4375, 0.625, 0.375, 0.6562, 0.8125, 0.6562, 0.875, 0.625, 0.875, 0.625, 0.8125, 0.6562, 0.3125, 0.6562, 0.375, 0.625, 0.375, 0.625, 0.3125, 0.6562, 0.75, 0.6562, 0.8125, 0.625, 0.8125, 0.625, 0.75, 0.6562, 0.25, 0.6562, 0.3125, 0.625, 0.3125, 0.625, 0.25, 0.6562, 0.6875, 0.6562, 0.75, 0.625, 0.75, 0.625, 0.6875, 0.6562, 0.1875, 0.6562, 0.25, 0.625, 0.25, 0.625, 0.1875, 0.6562, 0.625, 0.6562, 0.6875, 0.625, 0.6875, 0.625, 0.625, 0.625, 0.3125, 0.625, 0.375, 0.5938, 0.375, 0.5937, 0.3125, 0.625, 0.75, 0.625, 0.8125, 0.5937, 0.8125, 0.5937, 0.75, 0.625, 0.25, 0.625, 0.3125, 0.5937, 0.3125, 0.5937, 0.25, 0.625, 0.6875, 0.625, 0.75, 0.5937, 0.75, 0.5937, 0.6875, 0.625, 0.1875, 0.625, 0.25, 0.5937, 0.25, 0.5937, 0.1875, 0.625, 0.625, 0.625, 0.6875, 0.5937, 0.6875, 0.5937, 0.625, 0.625, 0.125, 0.625, 0.1875, 0.5937, 0.1875, 0.5937, 0.125, 0.625, 0.5625, 0.625, 0.625, 0.5937, 0.625, 0.5937, 0.5625, 0.625, 0.0625, 0.625, 0.125, 0.5937, 0.125, 0.5937, 0.0625, 0.625, 0.5, 0.625, 0.5625, 0.5937, 0.5625, 0.5937, 0.5, 0.625, 0.9375, 0.6094, 1.0, 0.5937, 0.9375, 0.6094, 0.0, 0.625, 0.0625, 0.5937, 0.0625, 0.625, 0.4375, 0.625, 0.5, 0.5937, 0.5, 0.5937, 0.4375, 0.625, 0.875, 0.625, 0.9375, 0.5937, 0.9375, 0.5937, 0.875, 0.625, 0.375, 0.625, 0.4375, 0.5937, 0.4375, 0.5938, 0.375, 0.625, 0.8125, 0.625, 0.875, 0.5937, 0.875, 0.5937, 0.8125, 0.5937, 0.0625, 0.5937, 0.125, 0.5625, 0.125, 0.5625, 0.0625, 0.5937, 0.5, 0.5937, 0.5625, 0.5625, 0.5625, 0.5625, 0.5, 0.5937, 0.9375, 0.5781, 1.0, 0.5625, 0.9375, 0.5781, 0.0, 0.5937, 0.0625, 0.5625, 0.0625, 0.5937, 0.4375, 0.5937, 0.5, 0.5625, 0.5, 0.5625, 0.4375, 0.5937, 0.875, 0.5937, 0.9375, 0.5625, 0.9375, 0.5625, 0.875, 0.5938, 0.375, 0.5937, 0.4375, 0.5625, 0.4375, 0.5625, 0.375, 0.5937, 0.8125, 0.5937, 0.875, 0.5625, 0.875, 0.5625, 0.8125, 0.5937, 0.3125, 0.5938, 0.375, 0.5625, 0.375, 0.5625, 0.3125, 0.5937, 0.75, 0.5937, 0.8125, 0.5625, 0.8125, 0.5625, 0.75, 0.5937, 0.25, 0.5937, 0.3125, 0.5625, 0.3125, 0.5625, 0.25, 0.5937, 0.6875, 0.5937, 0.75, 0.5625, 0.75, 0.5625, 0.6875, 0.5937, 0.1875, 0.5937, 0.25, 0.5625, 0.25, 0.5625, 0.1875, 0.5937, 0.625, 0.5937, 0.6875, 0.5625, 0.6875, 0.5625, 0.625, 0.5937, 0.125, 0.5937, 0.1875, 0.5625, 0.1875, 0.5625, 0.125, 0.5937, 0.5625, 0.5937, 0.625, 0.5625, 0.625, 0.5625, 0.5625, 0.5625, 0.75, 0.5625, 0.8125, 0.5312, 0.8125, 0.5312, 0.75, 0.5625, 0.25, 0.5625, 0.3125, 0.5312, 0.3125, 0.5312, 0.25, 0.5625, 0.6875, 0.5625, 0.75, 0.5312, 0.75, 0.5312, 0.6875, 0.5625, 0.1875, 0.5625, 0.25, 0.5312, 0.25, 0.5312, 0.1875, 0.5625, 0.625, 0.5625, 0.6875, 0.5312, 0.6875, 0.5312, 0.625, 0.5625, 0.125, 0.5625, 0.1875, 0.5312, 0.1875, 0.5312, 0.125, 0.5625, 0.5625, 0.5625, 0.625, 0.5312, 0.625, 0.5312, 0.5625, 0.5625, 0.0625, 0.5625, 0.125, 0.5312, 0.125, 0.5312, 0.0625, 0.5625, 0.5, 0.5625, 0.5625, 0.5312, 0.5625, 0.5312, 0.5, 0.5625, 0.9375, 0.5469, 1.0, 0.5312, 0.9375, 0.5469, 0.0, 0.5625, 0.0625, 0.5312, 0.0625, 0.5625, 0.4375, 0.5625, 0.5, 0.5312, 0.5, 0.5312, 0.4375, 0.5625, 0.875, 0.5625, 0.9375, 0.5312, 0.9375, 0.5312, 0.875, 0.5625, 0.375, 0.5625, 0.4375, 0.5312, 0.4375, 0.5312, 0.375, 0.5625, 0.8125, 0.5625, 0.875, 0.5312, 0.875, 0.5312, 0.8125, 0.5625, 0.3125, 0.5625, 0.375, 0.5312, 0.375, 0.5312, 0.3125, 0.5312, 0.5, 0.5312, 0.5625, 0.5, 0.5625, 0.5, 0.5, 0.5312, 0.9375, 0.5156, 1.0, 0.5, 0.9375, 0.5156, 0.0, 0.5312, 0.0625, 0.5, 0.0625, 0.5312, 0.4375, 0.5312, 0.5, 0.5, 0.5, 0.5, 0.4375, 0.5312, 0.875, 0.5312, 0.9375, 0.5, 0.9375, 0.5, 0.875, 0.5312, 0.375, 0.5312, 0.4375, 0.5, 0.4375, 0.5, 0.375, 0.5312, 0.8125, 0.5312, 0.875, 0.5, 0.875, 0.5, 0.8125, 0.5312, 0.3125, 0.5312, 0.375, 0.5, 0.375, 0.5, 0.3125, 0.5312, 0.75, 0.5312, 0.8125, 0.5, 0.8125, 0.5, 0.75, 0.5312, 0.25, 0.5312, 0.3125, 0.5, 0.3125, 0.5, 0.25, 0.5312, 0.6875, 0.5312, 0.75, 0.5, 0.75, 0.5, 0.6875, 0.5312, 0.1875, 0.5312, 0.25, 0.5, 0.25, 0.5, 0.1875, 0.5312, 0.625, 0.5312, 0.6875, 0.5, 0.6875, 0.5, 0.625, 0.5312, 0.125, 0.5312, 0.1875, 0.5, 0.1875, 0.5, 0.125, 0.5312, 0.5625, 0.5312, 0.625, 0.5, 0.625, 0.5, 0.5625, 0.5312, 0.0625, 0.5312, 0.125, 0.5, 0.125, 0.5, 0.0625, 0.5, 0.25, 0.5, 0.3125, 0.4687, 0.3125, 0.4687, 0.25, 0.5, 0.6875, 0.5, 0.75, 0.4687, 0.75, 0.4687, 0.6875, 0.5, 0.1875, 0.5, 0.25, 0.4687, 0.25, 0.4687, 0.1875, 0.5, 0.625, 0.5, 0.6875, 0.4687, 0.6875, 0.4687, 0.625, 0.5, 0.125, 0.5, 0.1875, 0.4687, 0.1875, 0.4687, 0.125, 0.5, 0.5625, 0.5, 0.625, 0.4687, 0.625, 0.4687, 0.5625, 0.5, 0.0625, 0.5, 0.125, 0.4687, 0.125, 0.4687, 0.0625, 0.5, 0.5, 0.5, 0.5625, 0.4687, 0.5625, 0.4687, 0.5, 0.5, 0.9375, 0.4844, 1.0, 0.4687, 0.9375, 0.4844, 0.0, 0.5, 0.0625, 0.4687, 0.0625, 0.5, 0.4375, 0.5, 0.5, 0.4687, 0.5, 0.4687, 0.4375, 0.5, 0.875, 0.5, 0.9375, 0.4687, 0.9375, 0.4687, 0.875, 0.5, 0.375, 0.5, 0.4375, 0.4687, 0.4375, 0.4687, 0.375, 0.5, 0.8125, 0.5, 0.875, 0.4687, 0.875, 0.4687, 0.8125, 0.5, 0.3125, 0.5, 0.375, 0.4687, 0.375, 0.4687, 0.3125, 0.5, 0.75, 0.5, 0.8125, 0.4687, 0.8125, 0.4687, 0.75, 0.4687, 0.9375, 0.4531, 1.0, 0.4375, 0.9375, 0.4531, 0.0, 0.4687, 0.0625, 0.4375, 0.0625, 0.4687, 0.4375, 0.4687, 0.5, 0.4375, 0.5, 0.4375, 0.4375, 0.4687, 0.875, 0.4687, 0.9375, 0.4375, 0.9375, 0.4375, 0.875, 0.4687, 0.375, 0.4687, 0.4375, 0.4375, 0.4375, 0.4375, 0.375, 0.4687, 0.8125, 0.4687, 0.875, 0.4375, 0.875, 0.4375, 0.8125, 0.4687, 0.3125, 0.4687, 0.375, 0.4375, 0.375, 0.4375, 0.3125, 0.4687, 0.75, 0.4687, 0.8125, 0.4375, 0.8125, 0.4375, 0.75, 0.4687, 0.25, 0.4687, 0.3125, 0.4375, 0.3125, 0.4375, 0.25, 0.4687, 0.6875, 0.4687, 0.75, 0.4375, 0.75, 0.4375, 0.6875, 0.4687, 0.1875, 0.4687, 0.25, 0.4375, 0.25, 0.4375, 0.1875, 0.4687, 0.625, 0.4687, 0.6875, 0.4375, 0.6875, 0.4375, 0.625, 0.4687, 0.125, 0.4687, 0.1875, 0.4375, 0.1875, 0.4375, 0.125, 0.4687, 0.5625, 0.4687, 0.625, 0.4375, 0.625, 0.4375, 0.5625, 0.4687, 0.0625, 0.4687, 0.125, 0.4375, 0.125, 0.4375, 0.0625, 0.4687, 0.5, 0.4687, 0.5625, 0.4375, 0.5625, 0.4375, 0.5, 0.4375, 0.6875, 0.4375, 0.75, 0.4062, 0.75, 0.4062, 0.6875, 0.4375, 0.1875, 0.4375, 0.25, 0.4062, 0.25, 0.4062, 0.1875, 0.4375, 0.625, 0.4375, 0.6875, 0.4062, 0.6875, 0.4062, 0.625, 0.4375, 0.125, 0.4375, 0.1875, 0.4062, 0.1875, 0.4062, 0.125, 0.4375, 0.5625, 0.4375, 0.625, 0.4062, 0.625, 0.4062, 0.5625, 0.4375, 0.0625, 0.4375, 0.125, 0.4062, 0.125, 0.4062, 0.0625, 0.4375, 0.5, 0.4375, 0.5625, 0.4062, 0.5625, 0.4062, 0.5, 0.4375, 0.9375, 0.4219, 1.0, 0.4062, 0.9375, 0.4219, 0.0, 0.4375, 0.0625, 0.4062, 0.0625, 0.4375, 0.4375, 0.4375, 0.5, 0.4062, 0.5, 0.4062, 0.4375, 0.4375, 0.875, 0.4375, 0.9375, 0.4062, 0.9375, 0.4062, 0.875, 0.4375, 0.375, 0.4375, 0.4375, 0.4062, 0.4375, 0.4062, 0.375, 0.4375, 0.8125, 0.4375, 0.875, 0.4062, 0.875, 0.4062, 0.8125, 0.4375, 0.3125, 0.4375, 0.375, 0.4062, 0.375, 0.4062, 0.3125, 0.4375, 0.75, 0.4375, 0.8125, 0.4062, 0.8125, 0.4062, 0.75, 0.4375, 0.25, 0.4375, 0.3125, 0.4062, 0.3125, 0.4062, 0.25, 0.4062, 0.4375, 0.4062, 0.5, 0.375, 0.5, 0.375, 0.4375, 0.4062, 0.875, 0.4062, 0.9375, 0.375, 0.9375, 0.375, 0.875, 0.4062, 0.375, 0.4062, 0.4375, 0.375, 0.4375, 0.375, 0.375, 0.4062, 0.8125, 0.4062, 0.875, 0.375, 0.875, 0.375, 0.8125, 0.4062, 0.3125, 0.4062, 0.375, 0.375, 0.375, 0.375, 0.3125, 0.4062, 0.75, 0.4062, 0.8125, 0.375, 0.8125, 0.375, 0.75, 0.4062, 0.25, 0.4062, 0.3125, 0.375, 0.3125, 0.375, 0.25, 0.4062, 0.6875, 0.4062, 0.75, 0.375, 0.75, 0.375, 0.6875, 0.4062, 0.1875, 0.4062, 0.25, 0.375, 0.25, 0.375, 0.1875, 0.4062, 0.625, 0.4062, 0.6875, 0.375, 0.6875, 0.375, 0.625, 0.4062, 0.125, 0.4062, 0.1875, 0.375, 0.1875, 0.375, 0.125, 0.4062, 0.5625, 0.4062, 0.625, 0.375, 0.625, 0.375, 0.5625, 0.4062, 0.0625, 0.4062, 0.125, 0.375, 0.125, 0.375, 0.0625, 0.4062, 0.5, 0.4062, 0.5625, 0.375, 0.5625, 0.375, 0.5, 0.4062, 0.9375, 0.3906, 1.0, 0.375, 0.9375, 0.3906, 0.0, 0.4062, 0.0625, 0.375, 0.0625, 0.375, 0.1875, 0.375, 0.25, 0.3437, 0.25, 0.3437, 0.1875, 0.375, 0.625, 0.375, 0.6875, 0.3437, 0.6875, 0.3437, 0.625, 0.375, 0.125, 0.375, 0.1875, 0.3437, 0.1875, 0.3437, 0.125, 0.375, 0.5625, 0.375, 0.625, 0.3437, 0.625, 0.3437, 0.5625, 0.375, 0.0625, 0.375, 0.125, 0.3437, 0.125, 0.3437, 0.0625, 0.375, 0.5, 0.375, 0.5625, 0.3437, 0.5625, 0.3437, 0.5, 0.375, 0.9375, 0.3594, 1.0, 0.3437, 0.9375, 0.3594, 0.0, 0.375, 0.0625, 0.3437, 0.0625, 0.375, 0.4375, 0.375, 0.5, 0.3437, 0.5, 0.3437, 0.4375, 0.375, 0.875, 0.375, 0.9375, 0.3437, 0.9375, 0.3437, 0.875, 0.375, 0.375, 0.375, 0.4375, 0.3437, 0.4375, 0.3437, 0.375, 0.375, 0.8125, 0.375, 0.875, 0.3437, 0.875, 0.3437, 0.8125, 0.375, 0.3125, 0.375, 0.375, 0.3437, 0.375, 0.3437, 0.3125, 0.375, 0.75, 0.375, 0.8125, 0.3437, 0.8125, 0.3437, 0.75, 0.375, 0.25, 0.375, 0.3125, 0.3437, 0.3125, 0.3437, 0.25, 0.375, 0.6875, 0.375, 0.75, 0.3437, 0.75, 0.3437, 0.6875, 0.3437, 0.375, 0.3437, 0.4375, 0.3125, 0.4375, 0.3125, 0.375, 0.3437, 0.8125, 0.3437, 0.875, 0.3125, 0.875, 0.3125, 0.8125, 0.3437, 0.3125, 0.3437, 0.375, 0.3125, 0.375, 0.3125, 0.3125, 0.3437, 0.75, 0.3437, 0.8125, 0.3125, 0.8125, 0.3125, 0.75, 0.3437, 0.25, 0.3437, 0.3125, 0.3125, 0.3125, 0.3125, 0.25, 0.3437, 0.6875, 0.3437, 0.75, 0.3125, 0.75, 0.3125, 0.6875, 0.3437, 0.1875, 0.3437, 0.25, 0.3125, 0.25, 0.3125, 0.1875, 0.3437, 0.625, 0.3437, 0.6875, 0.3125, 0.6875, 0.3125, 0.625, 0.3437, 0.125, 0.3437, 0.1875, 0.3125, 0.1875, 0.3125, 0.125, 0.3437, 0.5625, 0.3437, 0.625, 0.3125, 0.625, 0.3125, 0.5625, 0.3437, 0.0625, 0.3437, 0.125, 0.3125, 0.125, 0.3125, 0.0625, 0.3437, 0.5, 0.3437, 0.5625, 0.3125, 0.5625, 0.3125, 0.5, 0.3437, 0.9375, 0.3281, 1.0, 0.3125, 0.9375, 0.3281, 0.0, 0.3437, 0.0625, 0.3125, 0.0625, 0.3437, 0.4375, 0.3437, 0.5, 0.3125, 0.5, 0.3125, 0.4375, 0.3437, 0.875, 0.3437, 0.9375, 0.3125, 0.9375, 0.3125, 0.875, 0.3125, 0.125, 0.3125, 0.1875, 0.2812, 0.1875, 0.2812, 0.125, 0.3125, 0.5625, 0.3125, 0.625, 0.2812, 0.625, 0.2812, 0.5625, 0.3125, 0.0625, 0.3125, 0.125, 0.2812, 0.125, 0.2812, 0.0625, 0.3125, 0.5, 0.3125, 0.5625, 0.2812, 0.5625, 0.2812, 0.5, 0.3125, 0.9375, 0.2969, 1.0, 0.2812, 0.9375, 0.2969, 0.0, 0.3125, 0.0625, 0.2812, 0.0625, 0.3125, 0.4375, 0.3125, 0.5, 0.2812, 0.5, 0.2812, 0.4375, 0.3125, 0.875, 0.3125, 0.9375, 0.2812, 0.9375, 0.2812, 0.875, 0.3125, 0.375, 0.3125, 0.4375, 0.2812, 0.4375, 0.2812, 0.375, 0.3125, 0.8125, 0.3125, 0.875, 0.2812, 0.875, 0.2812, 0.8125, 0.3125, 0.3125, 0.3125, 0.375, 0.2812, 0.375, 0.2812, 0.3125, 0.3125, 0.75, 0.3125, 0.8125, 0.2812, 0.8125, 0.2812, 0.75, 0.3125, 0.25, 0.3125, 0.3125, 0.2812, 0.3125, 0.2812, 0.25, 0.3125, 0.6875, 0.3125, 0.75, 0.2812, 0.75, 0.2812, 0.6875, 0.3125, 0.1875, 0.3125, 0.25, 0.2812, 0.25, 0.2812, 0.1875, 0.3125, 0.625, 0.3125, 0.6875, 0.2812, 0.6875, 0.2812, 0.625, 0.2812, 0.8125, 0.2812, 0.875, 0.25, 0.875, 0.25, 0.8125, 0.2812, 0.3125, 0.2812, 0.375, 0.25, 0.375, 0.25, 0.3125, 0.2812, 0.75, 0.2812, 0.8125, 0.25, 0.8125, 0.25, 0.75, 0.2812, 0.25, 0.2812, 0.3125, 0.25, 0.3125, 0.25, 0.25, 0.2812, 0.6875, 0.2812, 0.75, 0.25, 0.75, 0.25, 0.6875, 0.2812, 0.1875, 0.2812, 0.25, 0.25, 0.25, 0.25, 0.1875, 0.2812, 0.625, 0.2812, 0.6875, 0.25, 0.6875, 0.25, 0.625, 0.2812, 0.125, 0.2812, 0.1875, 0.25, 0.1875, 0.25, 0.125, 0.2812, 0.5625, 0.2812, 0.625, 0.25, 0.625, 0.25, 0.5625, 0.2812, 0.0625, 0.2812, 0.125, 0.25, 0.125, 0.25, 0.0625, 0.2812, 0.5, 0.2812, 0.5625, 0.25, 0.5625, 0.25, 0.5, 0.2812, 0.9375, 0.2656, 1.0, 0.25, 0.9375, 0.2656, 0.0, 0.2812, 0.0625, 0.25, 0.0625, 0.2812, 0.4375, 0.2812, 0.5, 0.25, 0.5, 0.25, 0.4375, 0.2812, 0.875, 0.2812, 0.9375, 0.25, 0.9375, 0.25, 0.875, 0.2812, 0.375, 0.2812, 0.4375, 0.25, 0.4375, 0.25, 0.375, 0.25, 0.5625, 0.25, 0.625, 0.2188, 0.625, 0.2187, 0.5625, 0.25, 0.0625, 0.25, 0.125, 0.2188, 0.125, 0.2188, 0.0625, 0.25, 0.5, 0.25, 0.5625, 0.2187, 0.5625, 0.2187, 0.5, 0.25, 0.9375, 0.2344, 1.0, 0.2188, 0.9375, 0.2344, 0.0, 0.25, 0.0625, 0.2188, 0.0625, 0.25, 0.4375, 0.25, 0.5, 0.2187, 0.5, 0.2187, 0.4375, 0.25, 0.875, 0.25, 0.9375, 0.2188, 0.9375, 0.2188, 0.875, 0.25, 0.375, 0.25, 0.4375, 0.2187, 0.4375, 0.2188, 0.375, 0.25, 0.8125, 0.25, 0.875, 0.2188, 0.875, 0.2188, 0.8125, 0.25, 0.3125, 0.25, 0.375, 0.2188, 0.375, 0.2187, 0.3125, 0.25, 0.75, 0.25, 0.8125, 0.2188, 0.8125, 0.2187, 0.75, 0.25, 0.25, 0.25, 0.3125, 0.2187, 0.3125, 0.2187, 0.25, 0.25, 0.6875, 0.25, 0.75, 0.2187, 0.75, 0.2187, 0.6875, 0.25, 0.1875, 0.25, 0.25, 0.2187, 0.25, 0.2188, 0.1875, 0.25, 0.625, 0.25, 0.6875, 0.2187, 0.6875, 0.2188, 0.625, 0.25, 0.125, 0.25, 0.1875, 0.2188, 0.1875, 0.2188, 0.125, 0.2187, 0.3125, 0.2188, 0.375, 0.1875, 0.375, 0.1875, 0.3125, 0.2187, 0.75, 0.2188, 0.8125, 0.1875, 0.8125, 0.1875, 0.75, 0.2187, 0.25, 0.2187, 0.3125, 0.1875, 0.3125, 0.1875, 0.25, 0.2187, 0.6875, 0.2187, 0.75, 0.1875, 0.75, 0.1875, 0.6875, 0.2188, 0.1875, 0.2187, 0.25, 0.1875, 0.25, 0.1875, 0.1875, 0.2188, 0.625, 0.2187, 0.6875, 0.1875, 0.6875, 0.1875, 0.625, 0.2188, 0.125, 0.2188, 0.1875, 0.1875, 0.1875, 0.1875, 0.125, 0.2187, 0.5625, 0.2188, 0.625, 0.1875, 0.625, 0.1875, 0.5625, 0.2188, 0.0625, 0.2188, 0.125, 0.1875, 0.125, 0.1875, 0.0625, 0.2187, 0.5, 0.2187, 0.5625, 0.1875, 0.5625, 0.1875, 0.5, 0.2188, 0.9375, 0.2031, 1.0, 0.1875, 0.9375, 0.2031, 0.0, 0.2188, 0.0625, 0.1875, 0.0625, 0.2187, 0.4375, 0.2187, 0.5, 0.1875, 0.5, 0.1875, 0.4375, 0.2188, 0.875, 0.2188, 0.9375, 0.1875, 0.9375, 0.1875, 0.875, 0.2188, 0.375, 0.2187, 0.4375, 0.1875, 0.4375, 0.1875, 0.375, 0.2188, 0.8125, 0.2188, 0.875, 0.1875, 0.875, 0.1875, 0.8125, 0.1875, 0.0625, 0.1875, 0.125, 0.1563, 0.125, 0.1563, 0.0625, 0.1875, 0.5, 0.1875, 0.5625, 0.1562, 0.5625, 0.1562, 0.5, 0.1875, 0.9375, 0.1719, 1.0, 0.1563, 0.9375, 0.1719, 0.0, 0.1875, 0.0625, 0.1563, 0.0625, 0.1875, 0.4375, 0.1875, 0.5, 0.1562, 0.5, 0.1562, 0.4375, 0.1875, 0.875, 0.1875, 0.9375, 0.1563, 0.9375, 0.1563, 0.875, 0.1875, 0.375, 0.1875, 0.4375, 0.1562, 0.4375, 0.1563, 0.375, 0.1875, 0.8125, 0.1875, 0.875, 0.1563, 0.875, 0.1563, 0.8125, 0.1875, 0.3125, 0.1875, 0.375, 0.1563, 0.375, 0.1562, 0.3125, 0.1875, 0.75, 0.1875, 0.8125, 0.1563, 0.8125, 0.1563, 0.75, 0.1875, 0.25, 0.1875, 0.3125, 0.1562, 0.3125, 0.1563, 0.25, 0.1875, 0.6875, 0.1875, 0.75, 0.1563, 0.75, 0.1562, 0.6875, 0.1875, 0.1875, 0.1875, 0.25, 0.1563, 0.25, 0.1563, 0.1875, 0.1875, 0.625, 0.1875, 0.6875, 0.1562, 0.6875, 0.1563, 0.625, 0.1875, 0.125, 0.1875, 0.1875, 0.1563, 0.1875, 0.1563, 0.125, 0.1875, 0.5625, 0.1875, 0.625, 0.1563, 0.625, 0.1562, 0.5625, 0.1563, 0.75, 0.1563, 0.8125, 0.125, 0.8125, 0.125, 0.75, 0.1563, 0.25, 0.1562, 0.3125, 0.125, 0.3125, 0.125, 0.25, 0.1562, 0.6875, 0.1563, 0.75, 0.125, 0.75, 0.125, 0.6875, 0.1563, 0.1875, 0.1563, 0.25, 0.125, 0.25, 0.125, 0.1875, 0.1563, 0.625, 0.1562, 0.6875, 0.125, 0.6875, 0.125, 0.625, 0.1563, 0.125, 0.1563, 0.1875, 0.125, 0.1875, 0.125, 0.125, 0.1562, 0.5625, 0.1563, 0.625, 0.125, 0.625, 0.125, 0.5625, 0.1563, 0.0625, 0.1563, 0.125, 0.125, 0.125, 0.125, 0.0625, 0.1562, 0.5, 0.1562, 0.5625, 0.125, 0.5625, 0.125, 0.5, 0.1563, 0.9375, 0.1406, 1.0, 0.125, 0.9375, 0.1406, 0.0, 0.1563, 0.0625, 0.125, 0.0625, 0.1562, 0.4375, 0.1562, 0.5, 0.125, 0.5, 0.125, 0.4375, 0.1563, 0.875, 0.1563, 0.9375, 0.125, 0.9375, 0.125, 0.875, 0.1563, 0.375, 0.1562, 0.4375, 0.125, 0.4375, 0.125, 0.375, 0.1563, 0.8125, 0.1563, 0.875, 0.125, 0.875, 0.125, 0.8125, 0.1562, 0.3125, 0.1563, 0.375, 0.125, 0.375, 0.125, 0.3125, 0.125, 0.5, 0.125, 0.5625, 0.09375, 0.5625, 0.09375, 0.5, 0.125, 0.9375, 0.1094, 1.0, 0.09375, 0.9375, 0.1094, 0.0, 0.125, 0.0625, 0.09375, 0.0625, 0.125, 0.4375, 0.125, 0.5, 0.09375, 0.5, 0.09375, 0.4375, 0.125, 0.875, 0.125, 0.9375, 0.09375, 0.9375, 0.09375, 0.875, 0.125, 0.375, 0.125, 0.4375, 0.09375, 0.4375, 0.09375, 0.375, 0.125, 0.8125, 0.125, 0.875, 0.09375, 0.875, 0.09375, 0.8125, 0.125, 0.3125, 0.125, 0.375, 0.09375, 0.375, 0.09375, 0.3125, 0.125, 0.75, 0.125, 0.8125, 0.09375, 0.8125, 0.09375, 0.75, 0.125, 0.25, 0.125, 0.3125, 0.09375, 0.3125, 0.09375, 0.25, 0.125, 0.6875, 0.125, 0.75, 0.09375, 0.75, 0.09375, 0.6875, 0.125, 0.1875, 0.125, 0.25, 0.09375, 0.25, 0.09375, 0.1875, 0.125, 0.625, 0.125, 0.6875, 0.09375, 0.6875, 0.09375, 0.625, 0.125, 0.125, 0.125, 0.1875, 0.09375, 0.1875, 0.09375, 0.125, 0.125, 0.5625, 0.125, 0.625, 0.09375, 0.625, 0.09375, 0.5625, 0.125, 0.0625, 0.125, 0.125, 0.09375, 0.125, 0.09375, 0.0625, 0.09375, 0.25, 0.09375, 0.3125, 0.0625, 0.3125, 0.0625, 0.25, 0.09375, 0.6875, 0.09375, 0.75, 0.0625, 0.75, 0.0625, 0.6875, 0.09375, 0.1875, 0.09375, 0.25, 0.0625, 0.25, 0.0625, 0.1875, 0.09375, 0.625, 0.09375, 0.6875, 0.0625, 0.6875, 0.0625, 0.625, 0.09375, 0.125, 0.09375, 0.1875, 0.0625, 0.1875, 0.0625, 0.125, 0.09375, 0.5625, 0.09375, 0.625, 0.0625, 0.625, 0.0625, 0.5625, 0.09375, 0.0625, 0.09375, 0.125, 0.0625, 0.125, 0.0625, 0.0625, 0.09375, 0.5, 0.09375, 0.5625, 0.0625, 0.5625, 0.0625, 0.5, 0.09375, 0.9375, 0.07813, 1.0, 0.0625, 0.9375, 0.07813, 0.0, 0.09375, 0.0625, 0.0625, 0.0625, 0.09375, 0.4375, 0.09375, 0.5, 0.0625, 0.5, 0.0625, 0.4375, 0.09375, 0.875, 0.09375, 0.9375, 0.0625, 0.9375, 0.0625, 0.875, 0.09375, 0.375, 0.09375, 0.4375, 0.0625, 0.4375, 0.0625, 0.375, 0.09375, 0.8125, 0.09375, 0.875, 0.0625, 0.875, 0.0625, 0.8125, 0.09375, 0.3125, 0.09375, 0.375, 0.0625, 0.375, 0.0625, 0.3125, 0.09375, 0.75, 0.09375, 0.8125, 0.0625, 0.8125, 0.0625, 0.75, 0.04688, 0.0, 0.0625, 0.0625, 0.03125, 0.0625, 0.0625, 0.4375, 0.0625, 0.5, 0.03125, 0.5, 0.03125, 0.4375, 0.0625, 0.875, 0.0625, 0.9375, 0.03125, 0.9375, 0.03125, 0.875, 0.0625, 0.375, 0.0625, 0.4375, 0.03125, 0.4375, 0.03125, 0.375, 0.0625, 0.8125, 0.0625, 0.875, 0.03125, 0.875, 0.03125, 0.8125, 0.0625, 0.3125, 0.0625, 0.375, 0.03125, 0.375, 0.03125, 0.3125, 0.0625, 0.75, 0.0625, 0.8125, 0.03125, 0.8125, 0.03125, 0.75, 0.0625, 0.25, 0.0625, 0.3125, 0.03125, 0.3125, 0.03125, 0.25, 0.0625, 0.6875, 0.0625, 0.75, 0.03125, 0.75, 0.03125, 0.6875, 0.0625, 0.1875, 0.0625, 0.25, 0.03125, 0.25, 0.03125, 0.1875, 0.0625, 0.625, 0.0625, 0.6875, 0.03125, 0.6875, 0.03125, 0.625, 0.0625, 0.125, 0.0625, 0.1875, 0.03125, 0.1875, 0.03125, 0.125, 0.0625, 0.5625, 0.0625, 0.625, 0.03125, 0.625, 0.03125, 0.5625, 0.0625, 0.0625, 0.0625, 0.125, 0.03125, 0.125, 0.03125, 0.0625, 0.0625, 0.5, 0.0625, 0.5625, 0.03125, 0.5625, 0.03125, 0.5, 0.0625, 0.9375, 0.04688, 1.0, 0.03125, 0.9375, 0.03125, 0.1875, 0.03125, 0.25, 0.0, 0.25, 5.96e-08, 0.1875, 0.03125, 0.625, 0.03125, 0.6875, 0.0, 0.6875, 5.96e-08, 0.625, 0.03125, 0.125, 0.03125, 0.1875, 5.96e-08, 0.1875, 8.941e-08, 0.125, 0.03125, 0.5625, 0.03125, 0.625, 5.96e-08, 0.625, 0.0, 0.5625, 0.03125, 0.0625, 0.03125, 0.125, 8.941e-08, 0.125, 2.384e-07, 0.0625, 0.03125, 0.5, 0.03125, 0.5625, 0.0, 0.5625, 0.0, 0.5, 0.03125, 0.9375, 0.01563, 1.0, 2.384e-07, 0.9375, 0.01563, 0.0, 0.03125, 0.0625, 2.384e-07, 0.0625, 0.03125, 0.4375, 0.03125, 0.5, 0.0, 0.5, 0.0, 0.4375, 0.03125, 0.875, 0.03125, 0.9375, 2.384e-07, 0.9375, 8.941e-08, 0.875, 0.03125, 0.375, 0.03125, 0.4375, 0.0, 0.4375, 5.96e-08, 0.375, 0.03125, 0.8125, 0.03125, 0.875, 8.941e-08, 0.875, 5.96e-08, 0.8125, 0.03125, 0.3125, 0.03125, 0.375, 5.96e-08, 0.375, 0.0, 0.3125, 0.03125, 0.75, 0.03125, 0.8125, 5.96e-08, 0.8125, 0.0, 0.75, 0.03125, 0.25, 0.03125, 0.3125, 0.0, 0.3125, 0.0, 0.25, 0.03125, 0.6875, 0.03125, 0.75, 0.0, 0.75, 0.0, 0.6875, 1.0, 0.875, 1.0, 0.9375, 0.9688, 0.9375, 0.9688, 0.875, 1.0, 0.375, 1.0, 0.4375, 0.9688, 0.4375, 0.9688, 0.375, 1.0, 0.8125, 1.0, 0.875, 0.9688, 0.875, 0.9688, 0.8125, 1.0, 0.3125, 1.0, 0.375, 0.9688, 0.375, 0.9688, 0.3125, 1.0, 0.75, 1.0, 0.8125, 0.9688, 0.8125, 0.9688, 0.75, 1.0, 0.25, 1.0, 0.3125, 0.9688, 0.3125, 0.9688, 0.25, 1.0, 0.6875, 1.0, 0.75, 0.9688, 0.75, 0.9688, 0.6875, 1.0, 0.1875, 1.0, 0.25, 0.9688, 0.25, 0.9688, 0.1875, 1.0, 0.625, 1.0, 0.6875, 0.9688, 0.6875, 0.9688, 0.625, 1.0, 0.125, 1.0, 0.1875, 0.9688, 0.1875, 0.9688, 0.125, 1.0, 0.5625, 1.0, 0.625, 0.9688, 0.625, 0.9688, 0.5625, 1.0, 0.0625, 1.0, 0.125, 0.9688, 0.125, 0.9688, 0.0625, 1.0, 0.5, 1.0, 0.5625, 0.9688, 0.5625, 0.9688, 0.5, 1.0, 0.9375, 0.9844, 1.0, 0.9688, 0.9375, 0.9844, 0.0, 1.0, 0.0625, 0.9688, 0.0625, 1.0, 0.4375, 1.0, 0.5, 0.9688, 0.5, 0.9688, 0.4375, 0.9688, 0.625, 0.9688, 0.6875, 0.9375, 0.6875, 0.9375, 0.625, 0.9688, 0.125, 0.9688, 0.1875, 0.9375, 0.1875, 0.9375, 0.125, 0.9688, 0.5625, 0.9688, 0.625, 0.9375, 0.625, 0.9375, 0.5625, 0.9688, 0.0625, 0.9688, 0.125, 0.9375, 0.125, 0.9375, 0.0625, 0.9688, 0.5, 0.9688, 0.5625, 0.9375, 0.5625, 0.9375, 0.5, 0.9688, 0.9375, 0.9531, 1.0, 0.9375, 0.9375, 0.9531, 0.0, 0.9688, 0.0625, 0.9375, 0.0625, 0.9688, 0.4375, 0.9688, 0.5, 0.9375, 0.5, 0.9375, 0.4375, 0.9688, 0.875, 0.9688, 0.9375, 0.9375, 0.9375, 0.9375, 0.875, 0.9688, 0.375, 0.9688, 0.4375, 0.9375, 0.4375, 0.9375, 0.375, 0.9688, 0.8125, 0.9688, 0.875, 0.9375, 0.875, 0.9375, 0.8125, 0.9688, 0.3125, 0.9688, 0.375, 0.9375, 0.375, 0.9375, 0.3125, 0.9688, 0.75, 0.9688, 0.8125, 0.9375, 0.8125, 0.9375, 0.75, 0.9688, 0.25, 0.9688, 0.3125, 0.9375, 0.3125, 0.9375, 0.25, 0.9688, 0.6875, 0.9688, 0.75, 0.9375, 0.75, 0.9375, 0.6875, 0.9688, 0.1875, 0.9688, 0.25, 0.9375, 0.25, 0.9375, 0.1875, 0.9375, 0.375, 0.9375, 0.4375, 0.9062, 0.4375, 0.9062, 0.375, 0.9375, 0.8125, 0.9375, 0.875, 0.9063, 0.875, 0.9062, 0.8125, 0.9375, 0.3125, 0.9375, 0.375, 0.9062, 0.375, 0.9062, 0.3125, 0.9375, 0.75, 0.9375, 0.8125, 0.9062, 0.8125, 0.9062, 0.75, 0.9375, 0.25, 0.9375, 0.3125, 0.9062, 0.3125, 0.9062, 0.25, 0.9375, 0.6875, 0.9375, 0.75, 0.9062, 0.75, 0.9062, 0.6875, 0.9375, 0.1875, 0.9375, 0.25, 0.9062, 0.25, 0.9062, 0.1875, 0.9375, 0.625, 0.9375, 0.6875, 0.9062, 0.6875, 0.9062, 0.625, 0.9375, 0.125, 0.9375, 0.1875, 0.9062, 0.1875, 0.9063, 0.125, 0.9375, 0.5625, 0.9375, 0.625, 0.9062, 0.625, 0.9062, 0.5625, 0.9375, 0.0625, 0.9375, 0.125, 0.9063, 0.125, 0.9063, 0.0625, 0.9375, 0.5, 0.9375, 0.5625, 0.9062, 0.5625, 0.9062, 0.5, 0.9375, 0.9375, 0.9219, 1.0, 0.9063, 0.9375, 0.9219, 0.0, 0.9375, 0.0625, 0.9063, 0.0625, 0.9375, 0.4375, 0.9375, 0.5, 0.9062, 0.5, 0.9062, 0.4375, 0.9375, 0.875, 0.9375, 0.9375, 0.9063, 0.9375, 0.9063, 0.875, 0.9063, 0.125, 0.9062, 0.1875, 0.875, 0.1875, 0.875, 0.125, 0.9062, 0.5625, 0.9062, 0.625, 0.875, 0.625, 0.875, 0.5625, 0.9063, 0.0625, 0.9063, 0.125, 0.875, 0.125, 0.875, 0.0625, 0.9062, 0.5, 0.9062, 0.5625, 0.875, 0.5625, 0.875, 0.5, 0.9063, 0.9375, 0.8906, 1.0, 0.875, 0.9375, 0.8906, 0.0, 0.9063, 0.0625, 0.875, 0.0625, 0.9062, 0.4375, 0.9062, 0.5, 0.875, 0.5, 0.875, 0.4375, 0.9063, 0.875, 0.9063, 0.9375, 0.875, 0.9375, 0.875, 0.875, 0.9062, 0.375, 0.9062, 0.4375, 0.875, 0.4375, 0.875, 0.375, 0.9062, 0.8125, 0.9063, 0.875, 0.875, 0.875, 0.875, 0.8125, 0.9062, 0.3125, 0.9062, 0.375, 0.875, 0.375, 0.875, 0.3125, 0.9062, 0.75, 0.9062, 0.8125, 0.875, 0.8125, 0.875, 0.75, 0.9062, 0.25, 0.9062, 0.3125, 0.875, 0.3125, 0.875, 0.25, 0.9062, 0.6875, 0.9062, 0.75, 0.875, 0.75, 0.875, 0.6875, 0.9062, 0.1875, 0.9062, 0.25, 0.875, 0.25, 0.875, 0.1875, 0.9062, 0.625, 0.9062, 0.6875, 0.875, 0.6875, 0.875, 0.625, 0.875, 0.8125, 0.875, 0.875, 0.8438, 0.875, 0.8438, 0.8125, 0.875, 0.3125, 0.875, 0.375, 0.8438, 0.375, 0.8438, 0.3125, 0.875, 0.75, 0.875, 0.8125, 0.8438, 0.8125, 0.8438, 0.75, 0.875, 0.25, 0.875, 0.3125, 0.8438, 0.3125, 0.8438, 0.25, 0.875, 0.6875, 0.875, 0.75, 0.8438, 0.75, 0.8438, 0.6875, 0.875, 0.1875, 0.875, 0.25, 0.8438, 0.25, 0.8438, 0.1875, 0.875, 0.625, 0.875, 0.6875, 0.8438, 0.6875, 0.8438, 0.625, 0.875, 0.125, 0.875, 0.1875, 0.8438, 0.1875, 0.8438, 0.125, 0.875, 0.5625, 0.875, 0.625, 0.8438, 0.625, 0.8438, 0.5625, 0.875, 0.0625, 0.875, 0.125, 0.8438, 0.125, 0.8438, 0.0625, 0.875, 0.5, 0.875, 0.5625, 0.8438, 0.5625, 0.8438, 0.5, 0.875, 0.9375, 0.8594, 1.0, 0.8438, 0.9375, 0.8594, 0.0, 0.875, 0.0625, 0.8438, 0.0625, 0.875, 0.4375, 0.875, 0.5, 0.8438, 0.5, 0.8438, 0.4375, 0.875, 0.875, 0.875, 0.9375, 0.8438, 0.9375, 0.8438, 0.875, 0.875, 0.375, 0.875, 0.4375, 0.8438, 0.4375, 0.8438, 0.375, 0.8438, 0.5625, 0.8438, 0.625, 0.8125, 0.625, 0.8125, 0.5625, 0.8438, 0.0625, 0.8438, 0.125, 0.8125, 0.125, 0.8125, 0.0625, 0.8438, 0.5, 0.8438, 0.5625, 0.8125, 0.5625, 0.8125, 0.5, 0.8438, 0.9375, 0.8281, 1.0, 0.8125, 0.9375, 0.8281, 0.0, 0.8438, 0.0625, 0.8125, 0.0625, 0.8438, 0.4375, 0.8438, 0.5, 0.8125, 0.5, 0.8125, 0.4375, 0.8438, 0.875, 0.8438, 0.9375, 0.8125, 0.9375, 0.8125, 0.875, 0.8438, 0.375, 0.8438, 0.4375, 0.8125, 0.4375, 0.8125, 0.375, 0.8438, 0.8125, 0.8438, 0.875, 0.8125, 0.875, 0.8125, 0.8125, 0.8438, 0.3125, 0.8438, 0.375, 0.8125, 0.375, 0.8125, 0.3125, 0.8438, 0.75, 0.8438, 0.8125, 0.8125, 0.8125, 0.8125, 0.75, 0.8438, 0.25, 0.8438, 0.3125, 0.8125, 0.3125, 0.8125, 0.25, 0.8438, 0.6875, 0.8438, 0.75, 0.8125, 0.75, 0.8125, 0.6875, 0.8438, 0.1875, 0.8438, 0.25, 0.8125, 0.25, 0.8125, 0.1875, 0.8438, 0.625, 0.8438, 0.6875, 0.8125, 0.6875, 0.8125, 0.625, 0.8438, 0.125, 0.8438, 0.1875, 0.8125, 0.1875, 0.8125, 0.125, 0.8125, 0.3125, 0.8125, 0.375, 0.7812, 0.375, 0.7812, 0.3125, 0.8125, 0.75, 0.8125, 0.8125, 0.7812, 0.8125, 0.7812, 0.75, 0.8125, 0.25, 0.8125, 0.3125, 0.7812, 0.3125, 0.7812, 0.25, 0.8125, 0.6875, 0.8125, 0.75, 0.7812, 0.75, 0.7812, 0.6875, 0.8125, 0.1875, 0.8125, 0.25, 0.7812, 0.25, 0.7812, 0.1875, 0.8125, 0.625, 0.8125, 0.6875, 0.7812, 0.6875, 0.7812, 0.625, 0.8125, 0.125, 0.8125, 0.1875, 0.7812, 0.1875, 0.7812, 0.125, 0.8125, 0.5625, 0.8125, 0.625, 0.7812, 0.625, 0.7812, 0.5625, 0.8125, 0.0625, 0.8125, 0.125, 0.7812, 0.125, 0.7812, 0.0625, 0.8125, 0.5, 0.8125, 0.5625, 0.7812, 0.5625, 0.7812, 0.5, 0.8125, 0.9375, 0.7969, 1.0, 0.7812, 0.9375, 0.7969, 0.0, 0.8125, 0.0625, 0.7812, 0.0625, 0.8125, 0.4375, 0.8125, 0.5, 0.7812, 0.5, 0.7812, 0.4375, 0.8125, 0.875, 0.8125, 0.9375, 0.7812, 0.9375, 0.7812, 0.875, 0.8125, 0.375, 0.8125, 0.4375, 0.7812, 0.4375, 0.7812, 0.375, 0.8125, 0.8125, 0.8125, 0.875, 0.7812, 0.875, 0.7812, 0.8125, 0.7812, 0.0625, 0.7812, 0.125, 0.75, 0.125, 0.75, 0.0625, 0.7812, 0.5, 0.7812, 0.5625, 0.75, 0.5625, 0.75, 0.5, 0.7812, 0.9375, 0.7656, 1.0, 0.75, 0.9375, 0.7656, 0.0, 0.7812, 0.0625, 0.75, 0.0625, 0.7812, 0.4375, 0.7812, 0.5, 0.75, 0.5, 0.75, 0.4375, 0.7812, 0.875, 0.7812, 0.9375, 0.75, 0.9375, 0.75, 0.875, 0.7812, 0.375, 0.7812, 0.4375, 0.75, 0.4375, 0.75, 0.375, 0.7812, 0.8125, 0.7812, 0.875, 0.75, 0.875, 0.75, 0.8125, 0.7812, 0.3125, 0.7812, 0.375, 0.75, 0.375, 0.75, 0.3125, 0.7812, 0.75, 0.7812, 0.8125, 0.75, 0.8125, 0.75, 0.75, 0.7812, 0.25, 0.7812, 0.3125, 0.75, 0.3125, 0.75, 0.25, 0.7812, 0.6875, 0.7812, 0.75, 0.75, 0.75, 0.75, 0.6875, 0.7812, 0.1875, 0.7812, 0.25, 0.75, 0.25, 0.75, 0.1875, 0.7812, 0.625, 0.7812, 0.6875, 0.75, 0.6875, 0.75, 0.625, 0.7812, 0.125, 0.7812, 0.1875, 0.75, 0.1875, 0.75, 0.125, 0.7812, 0.5625, 0.7812, 0.625, 0.75, 0.625, 0.75, 0.5625])
me_cube_006.materials.append(mat_material)
me_cube_006.use_remesh_preserve_volume = False
me_cube_006.use_remesh_preserve_attributes = False
me_cube_006.use_mirror_vertex_groups = False
me_cube_006.update()
arm_armature_005 = bpy.data.armatures.new('Armature.005')  # bones are not reproduced
arm_armature_006 = bpy.data.armatures.new('Armature.006')  # bones are not reproduced
arm_armature_007 = bpy.data.armatures.new('Armature.007')  # bones are not reproduced
arm_armature_008 = bpy.data.armatures.new('Armature.008')  # bones are not reproduced
arm_armature_009 = bpy.data.armatures.new('Armature.009')  # bones are not reproduced

# ---- objects
ob_light = bpy.data.objects.new('Light', light_light)
ob_camera = bpy.data.objects.new('Camera', cam_camera)
ob_right_leg = bpy.data.objects.new('Right Leg', me_cube_001)
ob_left_leg = bpy.data.objects.new('Left Leg', me_cube)
ob_body = bpy.data.objects.new('Body', me_cube_002)
ob_left_arm = bpy.data.objects.new('Left Arm', me_cube_003)
ob_right_arm = bpy.data.objects.new('Right Arm', me_cube_004)
ob_screen = bpy.data.objects.new('Screen', me_cube_005)
ob_neck_head = bpy.data.objects.new('Neck/head', me_cube_006)
ob_left_arm_bone = bpy.data.objects.new('Left Arm Bone', arm_armature_005)
ob_right_arm_bone = bpy.data.objects.new('Right Arm Bone', arm_armature_006)
ob_right_leg_bone = bpy.data.objects.new('Right Leg Bone', arm_armature_007)
ob_left_leg_bone = bpy.data.objects.new('Left Leg Bone', arm_armature_008)
ob_neck_bone = bpy.data.objects.new('Neck Bone', arm_armature_009)

# ---- transforms, parenting, visibility, modifiers, constraints
ob_light.location = (4.076, 1.005, 5.904)
ob_light.rotation_euler = (0.6503, 0.05522, 1.866)
ob_light.lock_rotations_4d = False
ob_light.empty_display_type = 'ARROWS'
ob_light.color = (0.0, 0.0, 0.0, 0.0)
ob_light.lineart.crease_threshold = 0.0
ob_camera.location = (7.359, -6.926, 4.958)
ob_camera.rotation_euler = (1.109, 0.0, 0.8149)
ob_camera.lock_rotations_4d = False
ob_camera.empty_display_type = 'ARROWS'
ob_camera.color = (0.0, 0.0, 0.0, 0.0)
ob_camera.display_type = 'WIRE'
ob_camera.lineart.crease_threshold = 0.0
ob_right_leg.parent = ob_right_leg_bone
ob_right_leg.matrix_parent_inverse = Matrix(((-1.98e-08, 0.453, -1.575e-22, 1.386e-08), (0.453, 1.98e-08, -3.96e-08, -0.3171), (-3.96e-08, -1.731e-15, -0.453, 0.453), (0.0, -0.0, 0.0, 1.0)))
ob_right_leg.location = (0.7, 0.0, 0.0)
ob_right_leg.scale = (0.25, 0.25, 1.5)
ob_right_leg.lock_rotations_4d = False
ob_right_leg.empty_display_type = 'ARROWS'
ob_right_leg.lineart.crease_threshold = 0.0
_vg = ob_right_leg.vertex_groups.new(name='Bone')
for _i, _w in zip([0, 2, 4, 6], [0.9925, 0.9917, 0.9925, 0.9917]): _vg.add([_i], _w, 'REPLACE')
_vg = ob_right_leg.vertex_groups.new(name='Bone.002')
_vg = ob_right_leg.vertex_groups.new(name='Bone.001')
for _i, _w in zip([1, 3, 5, 7], [0.9917, 0.9925, 0.9917, 0.9925]): _vg.add([_i], _w, 'REPLACE')
_m = ob_right_leg.modifiers.new('Subdivision', 'SUBSURF')
_m.uv_smooth = 'PRESERVE_CORNERS'
_m.levels = 2
_m = ob_right_leg.modifiers.new('Armature', 'ARMATURE')
_m.object = ob_right_leg_bone
ob_left_leg.parent = ob_left_leg_bone
ob_left_leg.matrix_parent_inverse = Matrix(((-1.98e-08, 0.453, -1.575e-22, -1.386e-08), (0.453, 1.98e-08, -3.96e-08, 0.3171), (-3.96e-08, -1.731e-15, -0.453, 0.453), (0.0, -0.0, 0.0, 1.0)))
ob_left_leg.location = (-0.7, 0.0, 0.0)
ob_left_leg.scale = (0.25, 0.25, 1.5)
ob_left_leg.lock_rotations_4d = False
ob_left_leg.empty_display_type = 'ARROWS'
ob_left_leg.lineart.crease_threshold = 0.0
_vg = ob_left_leg.vertex_groups.new(name='Bone')
for _i, _w in zip([0, 2, 4, 6], [0.9925, 0.9917, 0.9925, 0.9917]): _vg.add([_i], _w, 'REPLACE')
_vg = ob_left_leg.vertex_groups.new(name='Bone.002')
_vg = ob_left_leg.vertex_groups.new(name='Bone.001')
for _i, _w in zip([1, 3, 5, 7], [0.9917, 0.9925, 0.9917, 0.9925]): _vg.add([_i], _w, 'REPLACE')
_m = ob_left_leg.modifiers.new('Subdivision', 'SUBSURF')
_m.uv_smooth = 'PRESERVE_CORNERS'
_m.levels = 2
_m = ob_left_leg.modifiers.new('Armature', 'ARMATURE')
_m.object = ob_left_leg_bone
ob_body.location = (0.0, 0.0, 2.0)
ob_body.lineart.crease_threshold = 0.0
ob_left_arm.parent = ob_right_arm_bone
ob_left_arm.matrix_parent_inverse = Matrix(((-1.98e-08, 0.453, 3.149e-22, -1.98e-08), (7.38e-08, 3.226e-15, -0.453, 0.906), (-0.453, -1.98e-08, -7.38e-08, -0.453), (0.0, -0.0, 0.0, 1.0)))
ob_left_arm.location = (-2.0, 0.0, 2.0)
ob_left_arm.rotation_euler = (0.0, -1.571, 0.0)
ob_left_arm.scale = (0.25, 0.25, 1.5)
ob_left_arm.lock_rotations_4d = False
ob_left_arm.empty_display_type = 'ARROWS'
ob_left_arm.lineart.crease_threshold = 0.0
_vg = ob_left_arm.vertex_groups.new(name='Bone')
for _i, _w in zip([1, 3, 5, 7], [0.9925, 0.9917, 0.9917, 0.9925]): _vg.add([_i], _w, 'REPLACE')
_vg = ob_left_arm.vertex_groups.new(name='Bone.002')
_vg = ob_left_arm.vertex_groups.new(name='Bone.001')
for _i, _w in zip([0, 2, 4, 6], [0.9917, 0.9925, 0.9925, 0.9917]): _vg.add([_i], _w, 'REPLACE')
_m = ob_left_arm.modifiers.new('Subdivision', 'SUBSURF')
_m.uv_smooth = 'PRESERVE_CORNERS'
_m.levels = 2
_m = ob_left_arm.modifiers.new('Armature', 'ARMATURE')
_m.object = ob_right_arm_bone
ob_right_arm.parent = ob_left_arm_bone
ob_right_arm.matrix_parent_inverse = Matrix(((-1.98e-08, 0.453, -7.874e-23, 1.98e-08), (1.98e-08, 8.655e-16, 0.453, -0.906), (0.453, 1.98e-08, -1.98e-08, -0.453), (-0.0, 0.0, 0.0, 1.0)))
ob_right_arm.location = (2.0, 0.0, 2.0)
ob_right_arm.rotation_euler = (0.0, -1.571, 0.0)
ob_right_arm.scale = (0.25, 0.25, 1.5)
ob_right_arm.lock_rotations_4d = False
ob_right_arm.empty_display_type = 'ARROWS'
ob_right_arm.lineart.crease_threshold = 0.0
_vg = ob_right_arm.vertex_groups.new(name='Bone')
for _i, _w in zip([0, 2, 4, 6], [0.9925, 0.9917, 0.9925, 0.9917]): _vg.add([_i], _w, 'REPLACE')
_vg = ob_right_arm.vertex_groups.new(name='Bone.002')
_vg = ob_right_arm.vertex_groups.new(name='Bone.001')
for _i, _w in zip([1, 3, 5, 7], [0.9917, 0.9925, 0.9917, 0.9925]): _vg.add([_i], _w, 'REPLACE')
_m = ob_right_arm.modifiers.new('Subdivision', 'SUBSURF')
_m.uv_smooth = 'PRESERVE_CORNERS'
_m.levels = 2
_m = ob_right_arm.modifiers.new('Armature', 'ARMATURE')
_m = ob_right_arm.modifiers.new('Armature.001', 'ARMATURE')
_m.object = ob_left_arm_bone
ob_screen.location = (0.0, -1.0, 2.0)
ob_screen.scale = (0.75, 0.2, 0.75)
ob_screen.lineart.crease_threshold = 0.0
ob_neck_head.parent = ob_neck_bone
ob_neck_head.matrix_parent_inverse = Matrix(((0.3487, -0.0, 0.0, -0.0), (-0.0, 0.3487, -0.0, 0.0), (0.0, -0.0, 0.3487, -1.046), (-0.0, 0.0, -0.0, 1.0)))
ob_neck_head.location = (0.0, 0.0, 4.0)
ob_neck_head.scale = (0.75, 0.75, 3.0)
ob_neck_head.lock_rotations_4d = False
ob_neck_head.empty_display_type = 'ARROWS'
ob_neck_head.lineart.crease_threshold = 0.0
_vg = ob_neck_head.vertex_groups.new(name='Bone')
for _i, _w in zip([1, 3, 5, 7], [0.9738, 0.973, 0.9738, 0.973]): _vg.add([_i], _w, 'REPLACE')
_vg = ob_neck_head.vertex_groups.new(name='Bone.003')
_vg = ob_neck_head.vertex_groups.new(name='Bone.002')
for _i, _w in zip([12, 13, 14, 15, 16, 17, 22, 23, 24, 25, 26, 27, 28, 29, 30, 31, 32, 37, 38, 39, 40, 41, 42, 43, 44, 45, 46, 47, 52, 53, 54, 55, 56, 57, 58, 59, 60, 61, 62, 67, 68, 69, 70, 71, 72, 73, 74, 75, 76, 77, 82, 83, 84, 85, 86, 87, 88, 89, 90, 91, 92, 97, 98, 99, 100, 101, 102, 103, 104, 105, 106, 107, 112, 113, 114, 115, 116, 117, 118, 119, 120, 121, 122, 127, 128, 129, 130, 131, 132, 133, 134, 135, 136, 137, 142, 143, 144, 145, 146, 147, 148, 149, 150, 151, 152, 157, 158, 159, 160, 161, 162, 163, 164, 165, 166, 167, 172, 173, 174, 175, 176, 177, 178, 179, 180, 181, 182, 187, 188, 189, 190, 191, 192, 193, 194, 195, 196, 197, 202, 203, 204, 205, 206, 207, 208, 209, 210, 211, 212, 213, 218, 219, 220, 221, 222, 223, 224, 225, 226, 227, 228, 233, 234, 235, 236, 237, 238, 239, 240, 241, 242, 243, 248, 249, 250, 251, 252, 253, 254, 255, 256, 257, 258, 263, 264, 265, 266, 267, 268, 269, 270, 271, 272, 273, 278, 279, 280, 281, 282, 283, 284, 285, 286, 287, 288, 293, 294, 295, 296, 297, 298, 299, 300, 301, 302, 303, 309, 310, 311, 312, 313, 314, 315, 316, 317, 318, 319, 324, 325, 326, 327, 328, 329, 330, 331, 332, 333, 334, 339, 340, 341, 342, 343, 344, 345, 346, 347, 348, 349, 354, 355, 356, 357, 358, 359, 360, 361, 362, 363, 364, 369, 370, 371, 372, 373, 374, 375, 376, 377, 378, 379, 384, 385, 386, 387, 388, 389, 390, 391, 392, 393, 394, 399, 400, 401, 402, 403, 404, 405, 406, 407, 408, 409, 414, 415, 416, 417, 418, 419, 420, 421, 422, 423, 424, 429, 430, 431, 432, 433, 434, 435, 436, 437, 438, 439, 444, 445, 446, 447, 448, 449, 450, 451, 452, 453, 454, 459, 460, 461, 462, 463, 464, 465, 466, 467, 468, 469, 474, 475, 476, 477, 478, 479, 480, 481, 482, 483, 484, 485, 486, 487, 488, 489], [0.005446, 0.0217, 0.04594, 0.0663, 0.09462, 0.3995, 0.005444, 0.02169, 0.04593, 0.06629, 0.0946, 0.1394, 0.2126, 0.2962, 0.3989, 0.5414, 0.7923, 0.005441, 0.02168, 0.04591, 0.06627, 0.09456, 0.1393, 0.2123, 0.2955, 0.397, 0.5361, 0.7916, 0.005438, 0.02168, 0.04589, 0.06625, 0.09451, 0.1392, 0.212, 0.2947, 0.3943, 0.5259, 0.7907, 0.005437, 0.02167, 0.04588, 0.06624, 0.09448, 0.1391, 0.2119, 0.2942, 0.3923, 0.5084, 0.7901, 0.005439, 0.02168, 0.04589, 0.06625, 0.09451, 0.1392, 0.212, 0.2947, 0.3943, 0.5259, 0.7907, 0.005443, 0.02169, 0.04591, 0.06627, 0.09456, 0.1393, 0.2123, 0.2955, 0.397, 0.5361, 0.7916, 0.005446, 0.0217, 0.04593, 0.0663, 0.09461, 0.1394, 0.2126, 0.2962, 0.3989, 0.5414, 0.7923, 0.005448, 0.0217, 0.04594, 0.06631, 0.09463, 0.1395, 0.2127, 0.2965, 0.3995, 0.5431, 0.7926, 0.005447, 0.0217, 0.04593, 0.0663, 0.09461, 0.1394, 0.2126, 0.2962, 0.3989, 0.5414, 0.7923, 0.005445, 0.02169, 0.04592, 0.06628, 0.09456, 0.1393, 0.2123, 0.2955, 0.397, 0.5361, 0.7916, 0.005442, 0.02168, 0.0459, 0.06626, 0.09451, 0.1392, 0.212, 0.2947, 0.3944, 0.5259, 0.7907, 0.005441, 0.02168, 0.04589, 0.06625, 0.09449, 0.1391, 0.2119, 0.2942, 0.3923, 0.5085, 0.7901, 0.005443, 0.02168, 0.0459, 0.06626, 0.09451, 0.1392, 0.212, 0.2947, 0.3944, 0.5259, 0.7907, 1.0, 0.005446, 0.02169, 0.04592, 0.06628, 0.09456, 0.1393, 0.2123, 0.2955, 0.397, 0.5361, 0.7916, 0.00545, 0.0217, 0.04594, 0.0663, 0.09461, 0.1394, 0.2126, 0.2962, 0.3989, 0.5414, 0.7923, 0.005451, 0.0217, 0.04595, 0.06631, 0.09463, 0.1395, 0.2127, 0.2965, 0.3995, 0.5431, 0.7926, 0.00545, 0.0217, 0.04594, 0.0663, 0.09461, 0.1394, 0.2126, 0.2962, 0.3989, 0.5414, 0.7923, 0.005446, 0.02169, 0.04592, 0.06628, 0.09456, 0.1393, 0.2123, 0.2955, 0.397, 0.5361, 0.7916, 0.005443, 0.02168, 0.0459, 0.06626, 0.09451, 0.1392, 0.212, 0.2947, 0.3944, 0.5259, 0.7907, 0.005441, 0.02168, 0.04589, 0.06625, 0.09449, 0.1391, 0.2119, 0.2942, 0.3923, 0.5085, 0.7901, 0.005442, 0.02168, 0.0459, 0.06626, 0.09451, 0.1392, 0.212, 0.2947, 0.3944, 0.5259, 0.7907, 0.005445, 0.02169, 0.04592, 0.06628, 0.09456, 0.1393, 0.2123, 0.2955, 0.397, 0.5361, 0.7916, 0.005447, 0.0217, 0.04593, 0.0663, 0.09461, 0.1394, 0.2126, 0.2962, 0.3989, 0.5414, 0.7923, 0.005448, 0.0217, 0.04594, 0.06631, 0.09463, 0.1395, 0.2127, 0.2965, 0.3995, 0.5431, 0.7926, 0.005446, 0.0217, 0.04593, 0.0663, 0.09461, 0.1394, 0.2126, 0.2962, 0.3989, 0.5414, 0.7923, 0.005443, 0.02169, 0.04591, 0.06627, 0.09456, 0.1393, 0.2123, 0.2955, 0.397, 0.5361, 0.7916, 0.005439, 0.02168, 0.04589, 0.06625, 0.09451, 0.1392, 0.212, 0.2947, 0.3943, 0.5259, 0.7907, 0.005437, 0.02167, 0.04588, 0.06624, 0.09448, 0.1391, 0.2119, 0.2942, 0.3923, 0.5084, 0.7901, 0.005438, 0.02168, 0.04589, 0.06625, 0.09451, 0.1392, 0.212, 0.2947, 0.3943, 0.5259, 0.7907, 0.005441, 0.02168, 0.04591, 0.06627, 0.09456, 0.1393, 0.2123, 0.2955, 0.397, 0.5361, 0.7916, 0.005444, 0.02169, 0.04593, 0.06629, 0.0946, 0.1394, 0.2126, 0.2962, 0.3989, 0.5414, 0.7923, 0.1395, 0.2127, 0.2965, 0.5431, 0.7926]): _vg.add([_i], _w, 'REPLACE')
_vg = ob_neck_head.vertex_groups.new(name='Bone.001')
for _i, _w in zip([0, 1, 2, 3, 4, 5, 6, 7, 8, 9, 10, 11, 12, 13, 14, 15, 16, 17, 18, 19, 20, 21, 22, 23, 24, 25, 26, 27, 28, 29, 30, 31, 32, 33, 34, 35, 36, 37, 38, 39, 40, 41, 42, 43, 44, 45, 46, 47, 48, 49, 50, 51, 52, 53, 54, 55, 56, 57, 58, 59, 60, 61, 62, 63, 64, 65, 66, 67, 68, 69, 70, 71, 72, 73, 74, 75, 76, 77, 78, 79, 80, 81, 82, 83, 84, 85, 86, 87, 88, 89, 90, 91, 92, 93, 94, 95, 96, 97, 98, 99, 100, 101, 102, 103, 104, 105, 106, 107, 108, 109, 110, 111, 112, 113, 114, 115, 116, 117, 118, 119, 120, 121, 122, 123, 124, 125, 126, 127, 128, 129, 130, 131, 132, 133, 134, 135, 136, 137, 138, 139, 140, 141, 142, 143, 144, 145, 146, 147, 148, 149, 150, 151, 152, 153, 154, 155, 156, 157, 158, 159, 160, 161, 162, 163, 164, 165, 166, 167, 168, 169, 170, 171, 172, 173, 174, 175, 176, 177, 178, 179, 180, 181, 182, 183, 184, 185, 186, 187, 188, 189, 190, 191, 192, 193, 194, 195, 196, 197, 198, 199, 200, 201, 202, 203, 204, 205, 206, 207, 208, 209, 210, 211, 212, 214, 215, 216, 217, 218, 219, 220, 221, 222, 223, 224, 225, 226, 227, 228, 229, 230, 231, 232, 233, 234, 235, 236, 237, 238, 239, 240, 241, 242, 243, 244, 245, 246, 247, 248, 249, 250, 251, 252, 253, 254, 255, 256, 257, 258, 259, 260, 261, 262, 263, 264, 265, 266, 267, 268, 269, 270, 271, 272, 273, 274, 275, 276, 277, 278, 279, 280, 281, 282, 283, 284, 285, 286, 287, 288, 289, 290, 291, 292, 293, 294, 295, 296, 297, 298, 299, 300, 301, 302, 303, 304, 305, 306, 307, 308, 309, 310, 311, 312, 313, 314, 315, 316, 317, 318, 319, 320, 321, 322, 323, 324, 325, 326, 327, 328, 329, 330, 331, 332, 333, 334, 335, 336, 337, 338, 339, 340, 341, 342, 343, 344, 345, 346, 347, 348, 349, 350, 351, 352, 353, 354, 355, 356, 357, 358, 359, 360, 361, 362, 363, 364, 365, 366, 367, 368, 369, 370, 371, 372, 373, 374, 375, 376, 377, 378, 379, 380, 381, 382, 383, 384, 385, 386, 387, 388, 389, 390, 391, 392, 393, 394, 395, 396, 397, 398, 399, 400, 401, 402, 403, 404, 405, 406, 407, 408, 409, 410, 411, 412, 413, 414, 415, 416, 417, 418, 419, 420, 421, 422, 423, 424, 425, 426, 427, 428, 429, 430, 431, 432, 433, 434, 435, 436, 437, 438, 439, 440, 441, 442, 443, 444, 445, 446, 447, 448, 449, 450, 451, 452, 453, 454, 455, 456, 457, 458, 459, 460, 461, 462, 463, 464, 465, 466, 467, 468, 469, 470, 471, 472, 473, 474, 475, 476, 477, 478, 479, 480, 481, 482, 483, 484, 485, 486, 487, 488, 489], [0.9842, 0.002484, 0.9825, 0.004018, 0.9842, 0.002484, 0.9825, 0.004018, 0.9849, 0.9837, 0.9814, 0.9777, 0.9723, 0.9641, 0.952, 0.9337, 0.9054, 0.6004, 0.9849, 0.9837, 0.9814, 0.9777, 0.9723, 0.9641, 0.952, 0.9337, 0.9054, 0.8606, 0.7874, 0.7038, 0.6011, 0.4586, 0.2077, 0.9849, 0.9837, 0.9814, 0.9777, 0.9723, 0.9641, 0.952, 0.9337, 0.9054, 0.8607, 0.7877, 0.7045, 0.603, 0.4639, 0.2084, 0.9849, 0.9837, 0.9814, 0.9777, 0.9723, 0.9642, 0.952, 0.9337, 0.9055, 0.8608, 0.788, 0.7053, 0.6056, 0.4741, 0.2093, 0.9849, 0.9837, 0.9814, 0.9777, 0.9723, 0.9642, 0.952, 0.9337, 0.9055, 0.8609, 0.7881, 0.7058, 0.6077, 0.4915, 0.2099, 0.9849, 0.9837, 0.9814, 0.9777, 0.9723, 0.9642, 0.952, 0.9337, 0.9055, 0.8608, 0.788, 0.7053, 0.6056, 0.4741, 0.2093, 0.9849, 0.9837, 0.9814, 0.9777, 0.9723, 0.9641, 0.952, 0.9337, 0.9054, 0.8607, 0.7877, 0.7045, 0.603, 0.4639, 0.2084, 0.9849, 0.9837, 0.9814, 0.9777, 0.9723, 0.9641, 0.952, 0.9337, 0.9054, 0.8606, 0.7874, 0.7038, 0.6011, 0.4586, 0.2077, 0.9849, 0.9837, 0.9814, 0.9777, 0.9723, 0.9641, 0.952, 0.9337, 0.9054, 0.8605, 0.7873, 0.7035, 0.6004, 0.4569, 0.2074, 0.9849, 0.9837, 0.9814, 0.9777, 0.9723, 0.9641, 0.952, 0.9337, 0.9054, 0.8606, 0.7874, 0.7038, 0.6011, 0.4586, 0.2077, 0.9849, 0.9837, 0.9814, 0.9777, 0.9723, 0.9641, 0.952, 0.9337, 0.9054, 0.8607, 0.7877, 0.7045, 0.603, 0.4639, 0.2084, 0.9849, 0.9837, 0.9814, 0.9777, 0.9723, 0.9642, 0.952, 0.9337, 0.9055, 0.8608, 0.788, 0.7053, 0.6056, 0.4741, 0.2093, 0.9849, 0.9837, 0.9814, 0.9777, 0.9723, 0.9642, 0.952, 0.9337, 0.9055, 0.8609, 0.7881, 0.7058, 0.6077, 0.4915, 0.2099, 0.9849, 0.9837, 0.9814, 0.9777, 0.9723, 0.9642, 0.952, 0.9337, 0.9055, 0.8608, 0.788, 0.7053, 0.6056, 0.4741, 0.2093, 0.9849, 0.9837, 0.9814, 0.9777, 0.9723, 0.9641, 0.952, 0.9337, 0.9054, 0.8607, 0.7877, 0.7045, 0.603, 0.4639, 0.2084, 0.9849, 0.9837, 0.9814, 0.9777, 0.9723, 0.9641, 0.952, 0.9337, 0.9054, 0.8606, 0.7874, 0.7038, 0.6011, 0.4586, 0.2077, 0.9849, 0.9837, 0.9814, 0.9777, 0.9723, 0.9641, 0.952, 0.9337, 0.9054, 0.8605, 0.7873, 0.7035, 0.6004, 0.4569, 0.2074, 0.9849, 0.9837, 0.9814, 0.9777, 0.9723, 0.9641, 0.952, 0.9337, 0.9054, 0.8606, 0.7874, 0.7038, 0.6011, 0.4586, 0.2077, 0.9849, 0.9837, 0.9814, 0.9777, 0.9723, 0.9641, 0.952, 0.9337, 0.9054, 0.8607, 0.7877, 0.7045, 0.603, 0.4639, 0.2084, 0.9849, 0.9837, 0.9814, 0.9777, 0.9723, 0.9642, 0.952, 0.9337, 0.9055, 0.8608, 0.788, 0.7053, 0.6056, 0.4741, 0.2093, 0.9854, 0.9849, 0.9837, 0.9814, 0.9777, 0.9723, 0.9642, 0.952, 0.9337, 0.9055, 0.8609, 0.7881, 0.7058, 0.6077, 0.4915, 0.2099, 0.9849, 0.9837, 0.9814, 0.9777, 0.9723, 0.9642, 0.952, 0.9337, 0.9055, 0.8608, 0.788, 0.7053, 0.6056, 0.4741, 0.2093, 0.9849, 0.9837, 0.9814, 0.9777, 0.9723, 0.9641, 0.952, 0.9337, 0.9054, 0.8607, 0.7877, 0.7045, 0.603, 0.4639, 0.2084, 0.9849, 0.9837, 0.9814, 0.9777, 0.9723, 0.9641, 0.952, 0.9337, 0.9054, 0.8606, 0.7874, 0.7038, 0.6011, 0.4586, 0.2077, 0.9849, 0.9837, 0.9814, 0.9777, 0.9723, 0.9641, 0.952, 0.9337, 0.9054, 0.8605, 0.7873, 0.7035, 0.6004, 0.4569, 0.2074, 0.9849, 0.9837, 0.9814, 0.9777, 0.9723, 0.9641, 0.952, 0.9337, 0.9054, 0.8606, 0.7874, 0.7038, 0.6011, 0.4586, 0.2077, 0.9849, 0.9837, 0.9814, 0.9777, 0.9723, 0.9641, 0.952, 0.9337, 0.9054, 0.8607, 0.7877, 0.7045, 0.603, 0.4639, 0.2084, 0.9849, 0.9837, 0.9814, 0.9777, 0.9723, 0.9642, 0.952, 0.9337, 0.9055, 0.8608, 0.788, 0.7053, 0.6056, 0.4741, 0.2093, 0.9849, 0.9837, 0.9814, 0.9777, 0.9723, 0.9642, 0.952, 0.9337, 0.9055, 0.8609, 0.7881, 0.7058, 0.6077, 0.4915, 0.2099, 0.9849, 0.9837, 0.9814, 0.9777, 0.9723, 0.9642, 0.952, 0.9337, 0.9055, 0.8608, 0.788, 0.7053, 0.6056, 0.4741, 0.2093, 0.9849, 0.9837, 0.9814, 0.9777, 0.9723, 0.9641, 0.952, 0.9337, 0.9054, 0.8607, 0.7877, 0.7045, 0.603, 0.4639, 0.2084, 0.9849, 0.9837, 0.9814, 0.9777, 0.9723, 0.9641, 0.952, 0.9337, 0.9054, 0.8606, 0.7874, 0.7038, 0.6011, 0.4586, 0.2077, 0.8605, 0.7873, 0.7035, 0.4569, 0.2074]): _vg.add([_i], _w, 'REPLACE')
_m = ob_neck_head.modifiers.new('Subdivision', 'SUBSURF')
_m.uv_smooth = 'PRESERVE_CORNERS'
_m.levels = 2
_m = ob_neck_head.modifiers.new('Armature', 'ARMATURE')
_m.object = ob_neck_bone
ob_left_arm_bone.location = (1.0, 0.0, 2.0)
ob_left_arm_bone.rotation_euler = (1.571, 0.0, 1.571)
ob_left_arm_bone.scale = (2.208, 2.208, 2.208)
ob_left_arm_bone.show_in_front = True
ob_left_arm_bone.lineart.crease_threshold = 0.0
ob_right_arm_bone.location = (-1.0, 0.0, 2.0)
ob_right_arm_bone.rotation_euler = (-1.571, 0.0, 1.571)
ob_right_arm_bone.scale = (2.208, 2.208, 2.208)
ob_right_arm_bone.show_in_front = True
ob_right_arm_bone.lineart.crease_threshold = 0.0
ob_right_leg_bone.location = (0.7, 0.0, 1.0)
ob_right_leg_bone.rotation_euler = (3.142, 0.0, 1.571)
ob_right_leg_bone.scale = (2.208, 2.208, 2.208)
ob_right_leg_bone.show_in_front = True
ob_right_leg_bone.lineart.crease_threshold = 0.0
ob_left_leg_bone.location = (-0.7, 0.0, 1.0)
ob_left_leg_bone.rotation_euler = (3.142, 0.0, 1.571)
ob_left_leg_bone.scale = (2.208, 2.208, 2.208)
ob_left_leg_bone.show_in_front = True
ob_left_leg_bone.lineart.crease_threshold = 0.0
ob_neck_bone.location = (0.0, 0.0, 3.0)
ob_neck_bone.scale = (2.868, 2.868, 2.868)
ob_neck_bone.show_in_front = True
ob_neck_bone.lineart.crease_threshold = 0.0

# ---- collection membership
col_collection.objects.link(ob_light)
col_collection.objects.link(ob_camera)
col_body.objects.link(ob_right_leg)
col_body.objects.link(ob_left_leg)
col_body.objects.link(ob_body)
col_body.objects.link(ob_left_arm)
col_body.objects.link(ob_right_arm)
col_body.objects.link(ob_screen)
col_body.objects.link(ob_neck_head)
col_bones.objects.link(ob_left_arm_bone)
col_bones.objects.link(ob_right_arm_bone)
col_bones.objects.link(ob_right_leg_bone)
col_bones.objects.link(ob_left_leg_bone)
col_bones.objects.link(ob_neck_bone)

# ---- scene / render settings (as saved in the file)
scene.camera = ob_camera
scene.frame_start = 1; scene.frame_end = 250; scene.frame_set(53)
scene.render.engine = 'BLENDER_EEVEE_NEXT'
scene.cycles.use_denoising = False
scene.cycles.samples = 128
scene.cycles.sampling_pattern = 'TABULATED_SOBOL'
scene.cycles.use_adaptive_sampling = False
scene.cycles.use_light_tree = False
scene.view_settings.view_transform = 'Filmic'
bpy.context.view_layer.update()
